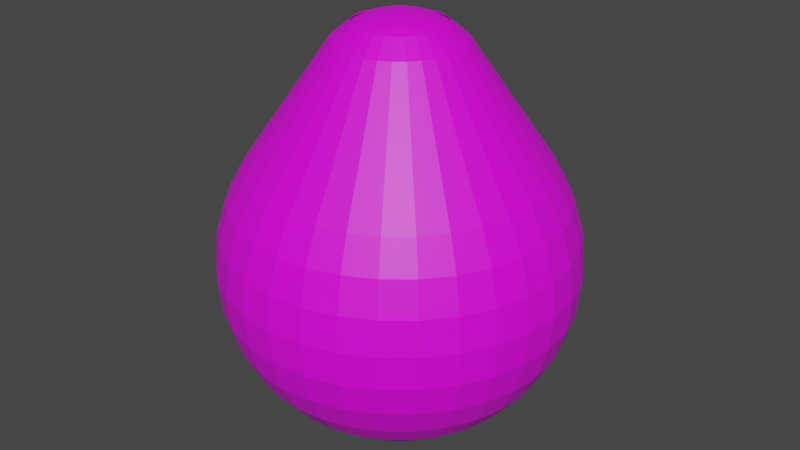 # Source: balloon.blend  (saved by Blender 2.80.75; exported with 4.5.12 LTS)
import bpy
from mathutils import Matrix  # noqa: F401  (used for matrix-valued properties, if any)

bpy.ops.wm.read_factory_settings(use_empty=True)
scene = bpy.context.scene
scene.name = 'Scene'

# ---- collections
col_collection = bpy.data.collections.new('Collection'); scene.collection.children.link(col_collection)

# ---- images (referenced by path relative to the original .blend; pixels are not part of the script)
import os
ASSET_DIR = os.environ.get("B2B_ASSET_DIR", "")  # directory of the original .blend (textures are referenced by path, not embedded)
HERE = os.path.dirname(os.path.abspath(__file__))  # packed textures are extracted next to this script under _unpacked/

def load_image(name, relpath, width, height, colorspace="sRGB"):
    """Load a texture the original file referenced (path relative to the .blend, or extracted next to this script)."""
    p = next((c for c in (os.path.join(HERE, relpath), os.path.join(ASSET_DIR, relpath)) if relpath and os.path.exists(c)), "")
    if p:
        img = bpy.data.images.load(p, check_existing=True)
        img.name = name
    else:  # same state as the original file: an image datablock whose file is absent (Cycles renders it pink)
        img = bpy.data.images.new(name, width, height)
        img.source = "FILE"
        img.filepath = "//" + (relpath or name)
    img.colorspace_settings.name = colorspace
    return img
img_material_001_base_color = load_image('Material.001 Base Color', '', 1024, 1024, 'sRGB')

# ---- materials (node trees are filled in below, after node groups)
mat_material_001 = bpy.data.materials.new('Material.001')
mat_material_001.use_transparent_shadow = False

# ---- material node trees
mat_material_001.use_nodes = True; mat_material_001.node_tree.nodes.clear()
_N = mat_material_001.node_tree.nodes; _L = mat_material_001.node_tree.links
n0 = _N.new('ShaderNodeOutputMaterial'); n0.name = 'Material Output'; n0.location = (300, 300)
n1 = _N.new('ShaderNodeBsdfPrincipled'); n1.name = 'Principled BSDF'; n1.location = (10, 300)
n1.distribution = 'GGX'
n1.subsurface_method = 'BURLEY'
n1.inputs[3].default_value = 1.45
n1.inputs[27].default_value = (0.0, 0.0, 0.0, 1.0)
n1.inputs[28].default_value = 1.0
n2 = _N.new('ShaderNodeTexImage'); n2.name = 'Image Texture'; n2.location = (-280, 280)
n2.image = img_material_001_base_color
_L.new(n1.outputs[0], n0.inputs[0])
_L.new(n2.outputs[0], n1.inputs[0])
n0.is_active_output = True

# ---- world
world_world = bpy.data.worlds.new('World'); scene.world = world_world
world_world.use_nodes = True; world_world.node_tree.nodes.clear()
_N = world_world.node_tree.nodes; _L = world_world.node_tree.links
n0 = _N.new('ShaderNodeOutputWorld'); n0.name = 'World Output'; n0.location = (300, 300)
n1 = _N.new('ShaderNodeBackground'); n1.name = 'Background'; n1.location = (10, 300)
n1.inputs[0].default_value = (0.05088, 0.05088, 0.05088, 1.0)
_L.new(n1.outputs[0], n0.inputs[0])
n0.is_active_output = True
world_world.color = (0.05088, 0.05088, 0.05088)
world_world.use_sun_shadow = False
world_world.sun_shadow_jitter_overblur = 0.0

# ---- meshes
me_sphere = bpy.data.meshes.new('Sphere')
me_sphere.from_pydata([(5.741e-08, 0.09929, 1.376), (5.741e-08, 0.1948, 1.347), (5.741e-08, 0.2827, 1.3), (5.741e-08, 0.3599, 1.237), (0.0, 0.8315, 0.5556), (0.0, 0.9239, 0.3827), (0.0, 0.9808, 0.1951), (0.0, 1.0, 7.55e-08), (0.0, 0.9808, -0.1951), (0.0, 0.5556, -0.8315), (0.01937, 0.09738, 1.376), (0.038, 0.191, 1.347), (0.05516, 0.2773, 1.3), (0.07021, 0.3529, 1.237), (0.1622, 0.8155, 0.5556), (0.1802, 0.9061, 0.3827), (0.1913, 0.9619, 0.1951), (0.1951, 0.9808, 7.55e-08), (0.1913, 0.9619, -0.1951), (0.1802, 0.9061, -0.3827), (0.1622, 0.8155, -0.5556), (0.1379, 0.6935, -0.7071), (0.1084, 0.5449, -0.8315), (0.07466, 0.3753, -0.9239), (0.03806, 0.1913, -0.9808), (0.038, 0.09173, 1.376), (0.07453, 0.1799, 1.347), (0.1082, 0.2612, 1.3), (0.1377, 0.3325, 1.237), (0.3182, 0.7682, 0.5556), (0.3536, 0.8536, 0.3827), (0.3753, 0.9061, 0.1951), (0.3827, 0.9239, 7.55e-08), (0.3753, 0.9061, -0.1951), (0.3536, 0.8536, -0.3827), (0.3182, 0.7682, -0.5556), (0.2706, 0.6533, -0.7071), (0.2126, 0.5133, -0.8315), (0.1464, 0.3536, -0.9239), (0.07466, 0.1802, -0.9808), (0.05516, 0.08255, 1.376), (0.1082, 0.1619, 1.347), (0.1571, 0.2351, 1.3), (0.1999, 0.2992, 1.237), (0.4619, 0.6913, 0.5556), (0.5133, 0.7682, 0.3827), (0.5449, 0.8155, 0.1951), (0.5556, 0.8315, 7.55e-08), (0.5449, 0.8155, -0.1951), (0.5133, 0.7682, -0.3827), (0.4619, 0.6913, -0.5556), (0.3928, 0.5879, -0.7071), (0.3087, 0.4619, -0.8315), (0.2126, 0.3182, -0.9239), (0.1084, 0.1622, -0.9808), (0.07021, 0.07021, 1.376), (0.1377, 0.1377, 1.347), (0.1999, 0.1999, 1.3), (0.2545, 0.2545, 1.237), (0.5879, 0.5879, 0.5556), (0.6533, 0.6533, 0.3827), (0.6935, 0.6935, 0.1951), (0.7071, 0.7071, 7.55e-08), (0.6935, 0.6935, -0.1951), (0.6533, 0.6533, -0.3827), (0.5879, 0.5879, -0.5556), (0.5, 0.5, -0.7071), (0.3928, 0.3928, -0.8315), (0.2706, 0.2706, -0.9239), (0.1379, 0.1379, -0.9808), (0.08255, 0.05516, 1.376), (0.1619, 0.1082, 1.347), (0.2351, 0.1571, 1.3), (0.2992, 0.1999, 1.237), (0.6913, 0.4619, 0.5556), (0.7682, 0.5133, 0.3827), (0.8155, 0.5449, 0.1951), (0.8315, 0.5556, 7.55e-08), (0.8155, 0.5449, -0.1951), (0.7682, 0.5133, -0.3827), (0.6913, 0.4619, -0.5556), (0.5879, 0.3928, -0.7071), (0.4619, 0.3087, -0.8315), (0.3182, 0.2126, -0.9239), (0.1622, 0.1084, -0.9808), (0.09173, 0.03799, 1.376), (0.1799, 0.07453, 1.347), (0.2612, 0.1082, 1.3), (0.3325, 0.1377, 1.237), (0.7682, 0.3182, 0.5556), (0.8536, 0.3536, 0.3827), (0.9061, 0.3753, 0.1951), (0.9239, 0.3827, 7.55e-08), (0.9061, 0.3753, -0.1951), (0.8536, 0.3536, -0.3827), (0.7682, 0.3182, -0.5556), (0.6533, 0.2706, -0.7071), (0.5133, 0.2126, -0.8315), (0.3536, 0.1464, -0.9239), (0.1802, 0.07466, -0.9808), (0.09738, 0.01937, 1.376), (0.191, 0.03799, 1.347), (0.2773, 0.05516, 1.3), (0.3529, 0.07021, 1.237), (0.8155, 0.1622, 0.5556), (0.9061, 0.1802, 0.3827), (0.9619, 0.1913, 0.1951), (0.9808, 0.1951, 7.55e-08), (0.9619, 0.1913, -0.1951), (0.9061, 0.1802, -0.3827), (0.8155, 0.1622, -0.5556), (0.6935, 0.1379, -0.7071), (0.5449, 0.1084, -0.8315), (0.3753, 0.07466, -0.9239), (0.1913, 0.03806, -0.9808), (0.09929, -3.155e-07, 1.376), (0.1948, -3.117e-07, 1.347), (0.2827, -3.08e-07, 1.3), (0.3599, -3.117e-07, 1.237), (0.8315, -3.341e-07, 0.5556), (0.9239, -2.745e-07, 0.3827), (0.9808, -3.937e-07, 0.1951), (1.0, -3.788e-07, 7.55e-08), (0.9808, -3.937e-07, -0.1951), (0.9239, -2.298e-07, -0.3827), (0.8315, -3.341e-07, -0.5556), (0.7071, -3.192e-07, -0.7071), (0.5556, -3.415e-07, -0.8315), (0.3827, -3.043e-07, -0.9239), (0.1951, -3.08e-07, -0.9808), (0.09738, -0.01937, 1.376), (0.191, -0.038, 1.347), (0.2773, -0.05516, 1.3), (0.3529, -0.07021, 1.237), (0.8155, -0.1622, 0.5556), (0.9061, -0.1802, 0.3827), (0.9619, -0.1913, 0.1951), (0.9808, -0.1951, 7.55e-08), (0.9619, -0.1913, -0.1951), (0.9061, -0.1802, -0.3827), (0.8155, -0.1622, -0.5556), (0.6935, -0.138, -0.7071), (0.5449, -0.1084, -0.8315), (0.3753, -0.07466, -0.9239), (0.1913, -0.03806, -0.9808), (0.09173, -0.038, 1.376), (0.1799, -0.07453, 1.347), (0.2612, -0.1082, 1.3), (0.3325, -0.1377, 1.237), (0.7682, -0.3182, 0.5556), (0.8536, -0.3536, 0.3827), (0.9061, -0.3753, 0.1951), (0.9239, -0.3827, 7.55e-08), (0.9061, -0.3753, -0.1951), (0.8536, -0.3536, -0.3827), (0.7682, -0.3182, -0.5556), (0.6533, -0.2706, -0.7071), (0.5133, -0.2126, -0.8315), (0.3536, -0.1464, -0.9239), (0.1802, -0.07466, -0.9808), (0.08255, -0.05516, 1.376), (0.1619, -0.1082, 1.347), (0.2351, -0.1571, 1.3), (0.2992, -0.1999, 1.237), (0.6913, -0.4619, 0.5556), (0.7682, -0.5133, 0.3827), (0.8155, -0.5449, 0.1951), (0.8315, -0.5556, 7.55e-08), (0.8155, -0.5449, -0.1951), (0.7682, -0.5133, -0.3827), (0.6913, -0.4619, -0.5556), (0.5879, -0.3928, -0.7071), (0.4619, -0.3087, -0.8315), (0.3182, -0.2126, -0.9239), (0.1622, -0.1084, -0.9808), (0.07021, -0.07021, 1.376), (0.1377, -0.1377, 1.347), (0.1999, -0.1999, 1.3), (0.2545, -0.2545, 1.237), (0.5879, -0.5879, 0.5556), (0.6533, -0.6533, 0.3827), (0.6935, -0.6935, 0.1951), (0.7071, -0.7071, 7.55e-08), (0.6935, -0.6935, -0.1951), (0.6533, -0.6533, -0.3827), (0.5879, -0.5879, -0.5556), (0.5, -0.5, -0.7071), (0.3928, -0.3928, -0.8315), (0.2706, -0.2706, -0.9239), (0.1379, -0.138, -0.9808), (0.05516, -0.08255, 1.376), (0.1082, -0.1619, 1.347), (0.1571, -0.2351, 1.3), (0.1999, -0.2992, 1.237), (0.4619, -0.6913, 0.5556), (0.5133, -0.7682, 0.3827), (0.5449, -0.8155, 0.1951), (0.5556, -0.8315, 7.55e-08), (0.5449, -0.8155, -0.1951), (0.5133, -0.7682, -0.3827), (0.4619, -0.6913, -0.5556), (0.3928, -0.5879, -0.7071), (0.3087, -0.4619, -0.8315), (0.2126, -0.3182, -0.9239), (0.1084, -0.1622, -0.9808), (0.0, -3.258e-07, -1.0), (0.038, -0.09173, 1.376), (0.07453, -0.1799, 1.347), (0.1082, -0.2612, 1.3), (0.1377, -0.3325, 1.237), (0.3182, -0.7682, 0.5556), (0.3536, -0.8536, 0.3827), (0.3753, -0.9061, 0.1951), (0.3827, -0.9239, 7.55e-08), (0.3753, -0.9061, -0.1951), (0.3536, -0.8536, -0.3827), (0.3182, -0.7682, -0.5556), (0.2706, -0.6533, -0.7071), (0.2126, -0.5133, -0.8315), (0.1464, -0.3536, -0.9239), (0.07466, -0.1802, -0.9808), (0.01937, -0.09738, 1.376), (0.038, -0.191, 1.347), (0.05516, -0.2773, 1.3), (0.07021, -0.3529, 1.237), (0.1622, -0.8155, 0.5556), (0.1802, -0.9061, 0.3827), (0.1913, -0.9619, 0.1951), (0.1951, -0.9808, 7.55e-08), (0.1913, -0.9619, -0.1951), (0.1802, -0.9061, -0.3827), (0.1622, -0.8155, -0.5556), (0.1379, -0.6935, -0.7071), (0.1084, -0.5449, -0.8315), (0.07466, -0.3753, -0.9239), (0.03806, -0.1913, -0.9808), (5.374e-08, -0.09929, 1.376), (7.838e-08, -0.1948, 1.347), (7.08e-08, -0.2827, 1.3), (4.426e-08, -0.3599, 1.237), (-8.544e-08, -0.8315, 0.5556), (6.357e-08, -0.9239, 0.3827), (-8.544e-08, -0.9808, 0.1951), (-1.003e-07, -1.0, 7.55e-08), (-8.544e-08, -0.9808, -0.1951), (6.357e-08, -0.9239, -0.3827), (-8.544e-08, -0.8315, -0.5556), (-2.584e-08, -0.7071, -0.7071), (-1.094e-08, -0.5556, -0.8315), (3.964e-09, -0.3827, -0.9239), (3.964e-09, -0.1951, -0.9808), (-0.01937, -0.09738, 1.376), (-0.03799, -0.191, 1.347), (-0.05516, -0.2773, 1.3), (-0.07021, -0.3529, 1.237), (-0.1622, -0.8155, 0.5556), (-0.1802, -0.9061, 0.3827), (-0.1913, -0.9619, 0.1951), (-0.1951, -0.9808, 7.55e-08), (-0.1913, -0.9619, -0.1951), (-0.1802, -0.9061, -0.3827), (-0.1622, -0.8155, -0.5556), (-0.1379, -0.6935, -0.7071), (-0.1084, -0.5449, -0.8315), (-0.07466, -0.3753, -0.9239), (-0.03806, -0.1913, -0.9808), (-0.038, -0.09173, 1.376), (-0.07453, -0.1799, 1.347), (-0.1082, -0.2612, 1.3), (-0.1377, -0.3325, 1.237), (-0.3182, -0.7682, 0.5556), (-0.3536, -0.8536, 0.3827), (-0.3753, -0.9061, 0.1951), (-0.3827, -0.9239, 7.55e-08), (-0.3753, -0.9061, -0.1951), (-0.3536, -0.8536, -0.3827), (-0.3182, -0.7682, -0.5556), (-0.2706, -0.6533, -0.7071), (-0.2126, -0.5133, -0.8315), (-0.1464, -0.3536, -0.9239), (-0.07466, -0.1802, -0.9808), (-0.05516, -0.08255, 1.376), (-0.1082, -0.1619, 1.347), (-0.1571, -0.2351, 1.3), (-0.1999, -0.2992, 1.237), (-0.4619, -0.6913, 0.5556), (-0.5133, -0.7682, 0.3827), (-0.5449, -0.8155, 0.1951), (-0.5556, -0.8315, 7.55e-08), (-0.5449, -0.8155, -0.1951), (-0.5133, -0.7682, -0.3827), (-0.4619, -0.6913, -0.5556), (-0.3928, -0.5879, -0.7071), (-0.3087, -0.4619, -0.8315), (-0.2126, -0.3182, -0.9239), (-0.1084, -0.1622, -0.9808), (-6.393e-08, -4.337e-07, 1.386), (-0.07021, -0.07021, 1.376), (-0.1377, -0.1377, 1.347), (-0.1999, -0.1999, 1.3), (-0.2545, -0.2545, 1.237), (-0.5879, -0.5879, 0.5556), (-0.6533, -0.6533, 0.3827), (-0.6935, -0.6935, 0.1951), (-0.7071, -0.7071, 7.55e-08), (-0.6935, -0.6935, -0.1951), (-0.6533, -0.6533, -0.3827), (-0.5879, -0.5879, -0.5556), (-0.5, -0.5, -0.7071), (-0.3928, -0.3928, -0.8315), (-0.2706, -0.2706, -0.9239), (-0.1379, -0.1379, -0.9808), (-0.08255, -0.05516, 1.376), (-0.1619, -0.1082, 1.347), (-0.2351, -0.1571, 1.3), (-0.2992, -0.1999, 1.237), (-0.6913, -0.4619, 0.5556), (-0.7682, -0.5133, 0.3827), (-0.8155, -0.5449, 0.1951), (-0.8315, -0.5556, 7.55e-08), (-0.8155, -0.5449, -0.1951), (-0.7682, -0.5133, -0.3827), (-0.6913, -0.4619, -0.5556), (-0.5879, -0.3928, -0.7071), (-0.4619, -0.3087, -0.8315), (-0.3182, -0.2126, -0.9239), (-0.1622, -0.1084, -0.9808), (-0.09173, -0.038, 1.376), (-0.1799, -0.07453, 1.347), (-0.2612, -0.1082, 1.3), (-0.3325, -0.1377, 1.237), (-0.7682, -0.3182, 0.5556), (-0.8536, -0.3536, 0.3827), (-0.9061, -0.3753, 0.1951), (-0.9239, -0.3827, 7.55e-08), (-0.9061, -0.3753, -0.1951), (-0.8536, -0.3536, -0.3827), (-0.7682, -0.3182, -0.5556), (-0.6533, -0.2706, -0.7071), (-0.5133, -0.2126, -0.8315), (-0.3536, -0.1464, -0.9239), (-0.1802, -0.07466, -0.9808), (-0.09738, -0.01937, 1.376), (-0.191, -0.038, 1.347), (-0.2773, -0.05516, 1.3), (-0.3529, -0.07021, 1.237), (-0.8155, -0.1622, 0.5556), (-0.9061, -0.1802, 0.3827), (-0.9619, -0.1913, 0.1951), (-0.9808, -0.1951, 7.55e-08), (-0.9619, -0.1913, -0.1951), (-0.9061, -0.1802, -0.3827), (-0.8155, -0.1622, -0.5556), (-0.6935, -0.1379, -0.7071), (-0.5449, -0.1084, -0.8315), (-0.3753, -0.07466, -0.9239), (-0.1913, -0.03806, -0.9808), (-0.09929, -3.08e-07, 1.376), (-0.1948, -2.928e-07, 1.347), (-0.2827, -2.928e-07, 1.3), (-0.3599, -2.435e-07, 1.237), (-0.8315, -1.404e-07, 0.5556), (-0.9239, -3.192e-07, 0.3827), (-0.9808, -9.567e-08, 0.1951), (-1.0, -1.404e-07, 7.55e-08), (-0.9808, -9.567e-08, -0.1951), (-0.9239, -3.192e-07, -0.3827), (-0.8315, -1.404e-07, -0.5556), (-0.7071, -1.851e-07, -0.7071), (-0.5556, -2.596e-07, -0.8315), (-0.3827, -2.521e-07, -0.9239), (-0.1951, -3.155e-07, -0.9808), (-0.09738, 0.01937, 1.376), (-0.191, 0.03799, 1.347), (-0.2773, 0.05516, 1.3), (-0.3529, 0.07021, 1.237), (-0.8155, 0.1622, 0.5556), (-0.9061, 0.1802, 0.3827), (-0.9619, 0.1913, 0.1951), (-0.9808, 0.1951, 7.55e-08), (-0.9619, 0.1913, -0.1951), (-0.9061, 0.1802, -0.3827), (-0.8155, 0.1622, -0.5556), (-0.6935, 0.1379, -0.7071), (-0.5449, 0.1084, -0.8315), (-0.3753, 0.07466, -0.9239), (-0.1913, 0.03806, -0.9808), (-0.09173, 0.03799, 1.376), (-0.1799, 0.07453, 1.347), (-0.2612, 0.1082, 1.3), (-0.3325, 0.1377, 1.237), (-0.7682, 0.3182, 0.5556), (-0.8536, 0.3536, 0.3827), (-0.9061, 0.3753, 0.1951), (-0.9239, 0.3827, 7.55e-08), (-0.9061, 0.3753, -0.1951), (-0.8536, 0.3536, -0.3827), (-0.7682, 0.3182, -0.5556), (-0.6533, 0.2706, -0.7071), (-0.5133, 0.2126, -0.8315), (-0.3536, 0.1464, -0.9239), (-0.1802, 0.07466, -0.9808), (-0.08255, 0.05516, 1.376), (-0.1619, 0.1082, 1.347), (-0.2351, 0.1571, 1.3), (-0.2992, 0.1999, 1.237), (-0.6913, 0.4619, 0.5556), (-0.7682, 0.5133, 0.3827), (-0.8155, 0.5449, 0.1951), (-0.8315, 0.5556, 7.55e-08), (-0.8155, 0.5449, -0.1951), (-0.7682, 0.5133, -0.3827), (-0.6913, 0.4619, -0.5556), (-0.5879, 0.3928, -0.7071), (-0.4619, 0.3087, -0.8315), (-0.3182, 0.2126, -0.9239), (-0.1622, 0.1084, -0.9808), (-0.07021, 0.07021, 1.376), (-0.1377, 0.1377, 1.347), (-0.1999, 0.1999, 1.3), (-0.2545, 0.2545, 1.237), (-0.5879, 0.5879, 0.5556), (-0.6533, 0.6533, 0.3827), (-0.6935, 0.6935, 0.1951), (-0.7071, 0.7071, 7.55e-08), (-0.6935, 0.6935, -0.1951), (-0.6533, 0.6533, -0.3827), (-0.5879, 0.5879, -0.5556), (-0.5, 0.5, -0.7071), (-0.3928, 0.3928, -0.8315), (-0.2706, 0.2706, -0.9239), (-0.1379, 0.1379, -0.9808), (-0.05516, 0.08255, 1.376), (-0.1082, 0.1619, 1.347), (-0.1571, 0.2351, 1.3), (-0.1999, 0.2992, 1.237), (-0.4619, 0.6913, 0.5556), (-0.5133, 0.7682, 0.3827), (-0.5449, 0.8155, 0.1951), (-0.5556, 0.8315, 7.55e-08), (-0.5449, 0.8155, -0.1951), (-0.5133, 0.7682, -0.3827), (-0.4619, 0.6913, -0.5556), (-0.3928, 0.5879, -0.7071), (-0.3087, 0.4619, -0.8315), (-0.2126, 0.3182, -0.9239), (-0.1084, 0.1622, -0.9808), (-0.03799, 0.09173, 1.376), (-0.07453, 0.1799, 1.347), (-0.1082, 0.2612, 1.3), (-0.1377, 0.3325, 1.237), (-0.3182, 0.7682, 0.5556), (-0.3536, 0.8536, 0.3827), (-0.3753, 0.9061, 0.1951), (-0.3827, 0.9239, 7.55e-08), (-0.3753, 0.9061, -0.1951), (-0.3536, 0.8536, -0.3827), (-0.3182, 0.7682, -0.5556), (-0.2706, 0.6533, -0.7071), (-0.2126, 0.5133, -0.8315), (-0.1464, 0.3536, -0.9239), (-0.07466, 0.1802, -0.9808), (-0.01937, 0.09738, 1.376), (-0.03799, 0.191, 1.347), (-0.05516, 0.2773, 1.3), (-0.07021, 0.3529, 1.237), (-0.1622, 0.8155, 0.5556), (-0.1802, 0.9061, 0.3827), (-0.1913, 0.9619, 0.1951), (-0.1951, 0.9808, 7.55e-08), (-0.1913, 0.9619, -0.1951), (-0.1802, 0.9061, -0.3827), (-0.1622, 0.8155, -0.5556), (-0.1379, 0.6935, -0.7071), (-0.1084, 0.5449, -0.8315), (-0.07466, 0.3753, -0.9239), (-0.03806, 0.1913, -0.9808), (6.357e-08, 0.9239, -0.3827), (2.722e-07, 0.8315, -0.5556), (1.53e-07, 0.7071, -0.7071), (7.847e-08, 0.3827, -0.9239), (1.514e-08, 0.1951, -0.9808), (0.04933, 0.248, 1.326), (2.012e-07, 0.2529, 1.326), (0.09677, 0.2336, 1.326), (0.1405, 0.2103, 1.326), (0.1788, 0.1788, 1.326), (0.2103, 0.1405, 1.326), (0.2336, 0.09677, 1.326), (0.248, 0.04933, 1.326), (0.2529, -2.889e-07, 1.326), (0.248, -0.04934, 1.326), (0.2336, -0.09677, 1.326), (0.2103, -0.1405, 1.326), (0.1788, -0.1788, 1.326), (0.1405, -0.2103, 1.326), (0.09677, -0.2336, 1.326), (0.04933, -0.248, 1.326), (6.606e-08, -0.2529, 1.326), (-0.04933, -0.248, 1.326), (-0.09677, -0.2336, 1.326), (-0.1405, -0.2103, 1.326), (-0.1788, -0.1788, 1.326), (-0.2103, -0.1405, 1.326), (-0.2336, -0.09677, 1.326), (-0.248, -0.04934, 1.326), (-0.2529, -2.668e-07, 1.326), (-0.248, 0.04933, 1.326), (-0.2336, 0.09677, 1.326), (-0.2103, 0.1405, 1.326), (-0.1788, 0.1788, 1.326), (-0.1405, 0.2103, 1.326), (-0.09677, 0.2336, 1.326), (-0.04933, 0.248, 1.326), (-0.9619, 0.1913, 0.1951), (-0.9808, 0.1951, 7.55e-08), (-0.9061, 0.3753, 0.1951), (-0.9239, 0.3827, 7.55e-08), (-0.9619, 0.1913, 0.1951), (-0.9808, 0.1951, 7.55e-08), (-0.9061, 0.3753, 0.1951), (-0.9239, 0.3827, 7.55e-08)], [], [(480, 9, 22, 23), (6, 5, 15, 16), (481, 480, 23, 24), (7, 6, 16, 17), (0, 296, 10), (205, 481, 24), (8, 7, 17, 18), (1, 0, 10, 11), (477, 8, 18, 19), (2, 1, 11, 12), (478, 477, 19, 20), (483, 2, 12, 482), (479, 478, 20, 21), (4, 3, 13, 14), (9, 479, 21, 22), (5, 4, 14, 15), (22, 21, 36, 37), (15, 14, 29, 30), (23, 22, 37, 38), (16, 15, 30, 31), (24, 23, 38, 39), (17, 16, 31, 32), (10, 296, 25), (205, 24, 39), (18, 17, 32, 33), (11, 10, 25, 26), (19, 18, 33, 34), (12, 11, 26, 27), (20, 19, 34, 35), (482, 12, 27, 484), (21, 20, 35, 36), (14, 13, 28, 29), (26, 25, 40, 41), (34, 33, 48, 49), (27, 26, 41, 42), (35, 34, 49, 50), (484, 27, 42, 485), (36, 35, 50, 51), (29, 28, 43, 44), (37, 36, 51, 52), (30, 29, 44, 45), (38, 37, 52, 53), (31, 30, 45, 46), (39, 38, 53, 54), (32, 31, 46, 47), (25, 296, 40), (205, 39, 54), (33, 32, 47, 48), (45, 44, 59, 60), (53, 52, 67, 68), (46, 45, 60, 61), (54, 53, 68, 69), (47, 46, 61, 62), (40, 296, 55), (205, 54, 69), (48, 47, 62, 63), (41, 40, 55, 56), (49, 48, 63, 64), (42, 41, 56, 57), (50, 49, 64, 65), (485, 42, 57, 486), (51, 50, 65, 66), (44, 43, 58, 59), (52, 51, 66, 67), (64, 63, 78, 79), (57, 56, 71, 72), (65, 64, 79, 80), (486, 57, 72, 487), (66, 65, 80, 81), (59, 58, 73, 74), (67, 66, 81, 82), (60, 59, 74, 75), (68, 67, 82, 83), (61, 60, 75, 76), (69, 68, 83, 84), (62, 61, 76, 77), (55, 296, 70), (205, 69, 84), (63, 62, 77, 78), (56, 55, 70, 71), (83, 82, 97, 98), (76, 75, 90, 91), (84, 83, 98, 99), (77, 76, 91, 92), (70, 296, 85), (205, 84, 99), (78, 77, 92, 93), (71, 70, 85, 86), (79, 78, 93, 94), (72, 71, 86, 87), (80, 79, 94, 95), (487, 72, 87, 488), (81, 80, 95, 96), (74, 73, 88, 89), (82, 81, 96, 97), (75, 74, 89, 90), (87, 86, 101, 102), (95, 94, 109, 110), (488, 87, 102, 489), (96, 95, 110, 111), (89, 88, 103, 104), (97, 96, 111, 112), (90, 89, 104, 105), (98, 97, 112, 113), (91, 90, 105, 106), (99, 98, 113, 114), (92, 91, 106, 107), (85, 296, 100), (205, 99, 114), (93, 92, 107, 108), (86, 85, 100, 101), (94, 93, 108, 109), (106, 105, 120, 121), (114, 113, 128, 129), (107, 106, 121, 122), (100, 296, 115), (205, 114, 129), (108, 107, 122, 123), (101, 100, 115, 116), (109, 108, 123, 124), (102, 101, 116, 117), (110, 109, 124, 125), (489, 102, 117, 490), (111, 110, 125, 126), (104, 103, 118, 119), (112, 111, 126, 127), (105, 104, 119, 120), (113, 112, 127, 128), (125, 124, 139, 140), (490, 117, 132, 491), (126, 125, 140, 141), (119, 118, 133, 134), (127, 126, 141, 142), (120, 119, 134, 135), (128, 127, 142, 143), (121, 120, 135, 136), (129, 128, 143, 144), (122, 121, 136, 137), (115, 296, 130), (205, 129, 144), (123, 122, 137, 138), (116, 115, 130, 131), (124, 123, 138, 139), (117, 116, 131, 132), (144, 143, 158, 159), (137, 136, 151, 152), (130, 296, 145), (205, 144, 159), (138, 137, 152, 153), (131, 130, 145, 146), (139, 138, 153, 154), (132, 131, 146, 147), (140, 139, 154, 155), (491, 132, 147, 492), (141, 140, 155, 156), (134, 133, 148, 149), (142, 141, 156, 157), (135, 134, 149, 150), (143, 142, 157, 158), (136, 135, 150, 151), (156, 155, 170, 171), (149, 148, 163, 164), (157, 156, 171, 172), (150, 149, 164, 165), (158, 157, 172, 173), (151, 150, 165, 166), (159, 158, 173, 174), (152, 151, 166, 167), (145, 296, 160), (205, 159, 174), (153, 152, 167, 168), (146, 145, 160, 161), (154, 153, 168, 169), (147, 146, 161, 162), (155, 154, 169, 170), (492, 147, 162, 493), (160, 296, 175), (205, 174, 189), (168, 167, 182, 183), (161, 160, 175, 176), (169, 168, 183, 184), (162, 161, 176, 177), (170, 169, 184, 185), (493, 162, 177, 494), (171, 170, 185, 186), (164, 163, 178, 179), (172, 171, 186, 187), (165, 164, 179, 180), (173, 172, 187, 188), (166, 165, 180, 181), (174, 173, 188, 189), (167, 166, 181, 182), (179, 178, 193, 194), (187, 186, 201, 202), (180, 179, 194, 195), (188, 187, 202, 203), (181, 180, 195, 196), (189, 188, 203, 204), (182, 181, 196, 197), (175, 296, 190), (205, 189, 204), (183, 182, 197, 198), (176, 175, 190, 191), (184, 183, 198, 199), (177, 176, 191, 192), (185, 184, 199, 200), (494, 177, 192, 495), (186, 185, 200, 201), (198, 197, 213, 214), (191, 190, 206, 207), (199, 198, 214, 215), (192, 191, 207, 208), (200, 199, 215, 216), (495, 192, 208, 496), (201, 200, 216, 217), (194, 193, 209, 210), (202, 201, 217, 218), (195, 194, 210, 211), (203, 202, 218, 219), (196, 195, 211, 212), (204, 203, 219, 220), (197, 196, 212, 213), (190, 296, 206), (205, 204, 220), (218, 217, 232, 233), (211, 210, 225, 226), (219, 218, 233, 234), (212, 211, 226, 227), (220, 219, 234, 235), (213, 212, 227, 228), (206, 296, 221), (205, 220, 235), (214, 213, 228, 229), (207, 206, 221, 222), (215, 214, 229, 230), (208, 207, 222, 223), (216, 215, 230, 231), (496, 208, 223, 497), (217, 216, 231, 232), (210, 209, 224, 225), (222, 221, 236, 237), (230, 229, 244, 245), (223, 222, 237, 238), (231, 230, 245, 246), (497, 223, 238, 498), (232, 231, 246, 247), (225, 224, 239, 240), (233, 232, 247, 248), (226, 225, 240, 241), (234, 233, 248, 249), (227, 226, 241, 242), (235, 234, 249, 250), (228, 227, 242, 243), (221, 296, 236), (205, 235, 250), (229, 228, 243, 244), (241, 240, 255, 256), (249, 248, 263, 264), (242, 241, 256, 257), (250, 249, 264, 265), (243, 242, 257, 258), (236, 296, 251), (205, 250, 265), (244, 243, 258, 259), (237, 236, 251, 252), (245, 244, 259, 260), (238, 237, 252, 253), (246, 245, 260, 261), (498, 238, 253, 499), (247, 246, 261, 262), (240, 239, 254, 255), (248, 247, 262, 263), (260, 259, 274, 275), (253, 252, 267, 268), (261, 260, 275, 276), (499, 253, 268, 500), (262, 261, 276, 277), (255, 254, 269, 270), (263, 262, 277, 278), (256, 255, 270, 271), (264, 263, 278, 279), (257, 256, 271, 272), (265, 264, 279, 280), (258, 257, 272, 273), (251, 296, 266), (205, 265, 280), (259, 258, 273, 274), (252, 251, 266, 267), (279, 278, 293, 294), (272, 271, 286, 287), (280, 279, 294, 295), (273, 272, 287, 288), (266, 296, 281), (205, 280, 295), (274, 273, 288, 289), (267, 266, 281, 282), (275, 274, 289, 290), (268, 267, 282, 283), (276, 275, 290, 291), (500, 268, 283, 501), (277, 276, 291, 292), (270, 269, 284, 285), (278, 277, 292, 293), (271, 270, 285, 286), (291, 290, 306, 307), (501, 283, 299, 502), (292, 291, 307, 308), (285, 284, 300, 301), (293, 292, 308, 309), (286, 285, 301, 302), (294, 293, 309, 310), (287, 286, 302, 303), (295, 294, 310, 311), (288, 287, 303, 304), (281, 296, 297), (205, 295, 311), (289, 288, 304, 305), (282, 281, 297, 298), (290, 289, 305, 306), (283, 282, 298, 299), (311, 310, 325, 326), (304, 303, 318, 319), (297, 296, 312), (205, 311, 326), (305, 304, 319, 320), (298, 297, 312, 313), (306, 305, 320, 321), (299, 298, 313, 314), (307, 306, 321, 322), (502, 299, 314, 503), (308, 307, 322, 323), (301, 300, 315, 316), (309, 308, 323, 324), (302, 301, 316, 317), (310, 309, 324, 325), (303, 302, 317, 318), (503, 314, 329, 504), (323, 322, 337, 338), (316, 315, 330, 331), (324, 323, 338, 339), (317, 316, 331, 332), (325, 324, 339, 340), (318, 317, 332, 333), (326, 325, 340, 341), (319, 318, 333, 334), (312, 296, 327), (205, 326, 341), (320, 319, 334, 335), (313, 312, 327, 328), (321, 320, 335, 336), (314, 313, 328, 329), (322, 321, 336, 337), (334, 333, 348, 349), (327, 296, 342), (205, 341, 356), (335, 334, 349, 350), (328, 327, 342, 343), (336, 335, 350, 351), (329, 328, 343, 344), (337, 336, 351, 352), (504, 329, 344, 505), (338, 337, 352, 353), (331, 330, 345, 346), (339, 338, 353, 354), (332, 331, 346, 347), (340, 339, 354, 355), (333, 332, 347, 348), (341, 340, 355, 356), (353, 352, 367, 368), (346, 345, 360, 361), (354, 353, 368, 369), (347, 346, 361, 362), (355, 354, 369, 370), (348, 347, 362, 363), (356, 355, 370, 371), (349, 348, 363, 364), (342, 296, 357), (205, 356, 371), (350, 349, 364, 365), (343, 342, 357, 358), (351, 350, 365, 366), (344, 343, 358, 359), (352, 351, 366, 367), (505, 344, 359, 506), (357, 296, 372), (205, 371, 386), (365, 364, 515, 380), (358, 357, 372, 373), (366, 365, 380, 381), (359, 358, 373, 374), (367, 366, 381, 382), (506, 359, 374, 507), (368, 367, 382, 383), (361, 360, 375, 376), (369, 368, 383, 384), (362, 361, 376, 377), (370, 369, 384, 385), (363, 362, 377, 514), (371, 370, 385, 386), (364, 363, 514, 515), (376, 375, 390, 391), (384, 383, 398, 399), (377, 376, 391, 392), (385, 384, 399, 400), (514, 377, 392, 516), (386, 385, 400, 401), (379, 378, 393, 394), (372, 296, 387), (205, 386, 401), (380, 515, 517, 395), (373, 372, 387, 388), (381, 380, 395, 396), (374, 373, 388, 389), (382, 381, 396, 397), (507, 374, 389, 508), (383, 382, 397, 398), (395, 517, 409, 410), (388, 387, 402, 403), (396, 395, 410, 411), (389, 388, 403, 404), (397, 396, 411, 412), (508, 389, 404, 509), (398, 397, 412, 413), (391, 390, 405, 406), (399, 398, 413, 414), (392, 391, 406, 407), (400, 399, 414, 415), (516, 392, 407, 408), (401, 400, 415, 416), (517, 516, 408, 409), (387, 296, 402), (205, 401, 416), (414, 413, 428, 429), (407, 406, 421, 422), (415, 414, 429, 430), (408, 407, 422, 423), (416, 415, 430, 431), (409, 408, 423, 424), (402, 296, 417), (205, 416, 431), (410, 409, 424, 425), (403, 402, 417, 418), (411, 410, 425, 426), (404, 403, 418, 419), (412, 411, 426, 427), (509, 404, 419, 510), (413, 412, 427, 428), (406, 405, 420, 421), (426, 425, 440, 441), (419, 418, 433, 434), (427, 426, 441, 442), (510, 419, 434, 511), (428, 427, 442, 443), (421, 420, 435, 436), (429, 428, 443, 444), (422, 421, 436, 437), (430, 429, 444, 445), (423, 422, 437, 438), (431, 430, 445, 446), (424, 423, 438, 439), (417, 296, 432), (205, 431, 446), (425, 424, 439, 440), (418, 417, 432, 433), (445, 444, 459, 460), (438, 437, 452, 453), (446, 445, 460, 461), (439, 438, 453, 454), (432, 296, 447), (205, 446, 461), (440, 439, 454, 455), (433, 432, 447, 448), (441, 440, 455, 456), (434, 433, 448, 449), (442, 441, 456, 457), (511, 434, 449, 512), (443, 442, 457, 458), (436, 435, 450, 451), (444, 443, 458, 459), (437, 436, 451, 452), (449, 448, 463, 464), (457, 456, 471, 472), (512, 449, 464, 513), (458, 457, 472, 473), (451, 450, 465, 466), (459, 458, 473, 474), (452, 451, 466, 467), (460, 459, 474, 475), (453, 452, 467, 468), (461, 460, 475, 476), (454, 453, 468, 469), (447, 296, 462), (205, 461, 476), (455, 454, 469, 470), (448, 447, 462, 463), (456, 455, 470, 471), (468, 467, 5, 6), (476, 475, 480, 481), (469, 468, 6, 7), (462, 296, 0), (205, 476, 481), (470, 469, 7, 8), (463, 462, 0, 1), (471, 470, 8, 477), (464, 463, 1, 2), (472, 471, 477, 478), (513, 464, 2, 483), (473, 472, 478, 479), (466, 465, 3, 4), (474, 473, 479, 9), (467, 466, 4, 5), (475, 474, 9, 480), (483, 482, 13, 3), (482, 484, 28, 13), (484, 485, 43, 28), (485, 486, 58, 43), (486, 487, 73, 58), (487, 488, 88, 73), (488, 489, 103, 88), (489, 490, 118, 103), (490, 491, 133, 118), (491, 492, 148, 133), (492, 493, 163, 148), (493, 494, 178, 163), (494, 495, 193, 178), (495, 496, 209, 193), (496, 497, 224, 209), (497, 498, 239, 224), (498, 499, 254, 239), (499, 500, 269, 254), (500, 501, 284, 269), (501, 502, 300, 284), (502, 503, 315, 300), (503, 504, 330, 315), (504, 505, 345, 330), (505, 506, 360, 345), (506, 507, 375, 360), (507, 508, 390, 375), (508, 509, 405, 390), (509, 510, 420, 405), (510, 511, 435, 420), (511, 512, 450, 435), (512, 513, 465, 450), (513, 483, 3, 465), (518, 519, 515, 514), (521, 520, 516, 517), (520, 518, 514, 516), (519, 521, 517, 515), (378, 379, 519, 518), (394, 393, 520, 521), (393, 378, 518, 520), (379, 394, 521, 519)])
_uv = me_sphere.uv_layers.new(name='UVMap')
_uv.uv.foreach_set('vector', [0.9461, 0.1238, 0.951, 0.1745, 0.9304, 0.1738, 0.9318, 0.1233, 0.4422, 0.8085, 0.4592, 0.7649, 0.4958, 0.7835, 0.481, 0.8282, 0.9366, 0.07536, 0.9461, 0.1238, 0.9318, 0.1233, 0.9294, 0.07513, 0.4273, 0.8484, 0.4422, 0.8085, 0.481, 0.8282, 0.4669, 0.8686, 0.719, 0.9292, 0.7019, 0.9266, 0.719, 0.9241, 0.9231, 0.03098, 0.9366, 0.07536, 0.9294, 0.07513, 0.4152, 0.8833, 0.4273, 0.8484, 0.4669, 0.8686, 0.454, 0.903, 0.7399, 0.9188, 0.7576, 0.9213, 0.7576, 0.9264, 0.7399, 0.9288, 0.938, 0.3201, 0.9249, 0.3604, 0.8884, 0.3592, 0.9036, 0.319, 0.7201, 0.9166, 0.7399, 0.9188, 0.7399, 0.9288, 0.7201, 0.931, 0.9469, 0.2745, 0.938, 0.3201, 0.9036, 0.319, 0.916, 0.2735, 0.7709, 0.9234, 0.7623, 0.9235, 0.7631, 0.9091, 0.7716, 0.9105, 0.9513, 0.2253, 0.9469, 0.2745, 0.916, 0.2735, 0.925, 0.2245, 0.4778, 0.7195, 0.5586, 0.5261, 0.5729, 0.5334, 0.5107, 0.7362, 0.951, 0.1745, 0.9513, 0.2253, 0.925, 0.2245, 0.9304, 0.1738, 0.4592, 0.7649, 0.4778, 0.7195, 0.5107, 0.7362, 0.4958, 0.7835, 0.9304, 0.1738, 0.925, 0.2245, 0.8976, 0.2179, 0.9088, 0.1686, 0.4958, 0.7835, 0.5107, 0.7362, 0.5447, 0.7481, 0.5335, 0.7967, 0.9318, 0.1233, 0.9304, 0.1738, 0.9088, 0.1686, 0.917, 0.1198, 0.481, 0.8282, 0.4958, 0.7835, 0.5335, 0.7967, 0.5211, 0.8422, 0.9294, 0.07513, 0.9318, 0.1233, 0.917, 0.1198, 0.9218, 0.0733, 0.4669, 0.8686, 0.481, 0.8282, 0.5211, 0.8422, 0.5077, 0.8828, 0.719, 0.9241, 0.7019, 0.9266, 0.7183, 0.9191, 0.9231, 0.03098, 0.9294, 0.07513, 0.9218, 0.0733, 0.454, 0.903, 0.4669, 0.8686, 0.5077, 0.8828, 0.4941, 0.917, 0.7399, 0.9288, 0.7576, 0.9264, 0.7581, 0.9313, 0.7409, 0.9386, 0.9036, 0.319, 0.8884, 0.3592, 0.8505, 0.35, 0.8679, 0.3104, 0.7201, 0.931, 0.7399, 0.9288, 0.7409, 0.9386, 0.7215, 0.9452, 0.916, 0.2735, 0.9036, 0.319, 0.8679, 0.3104, 0.8838, 0.2658, 0.7716, 0.9105, 0.7631, 0.9091, 0.7656, 0.8951, 0.7738, 0.898, 0.925, 0.2245, 0.916, 0.2735, 0.8838, 0.2658, 0.8976, 0.2179, 0.5107, 0.7362, 0.5729, 0.5334, 0.5876, 0.5385, 0.5447, 0.7481, 0.7409, 0.9386, 0.7581, 0.9313, 0.759, 0.936, 0.7428, 0.9478, 0.8679, 0.3104, 0.8505, 0.35, 0.8124, 0.3332, 0.832, 0.2946, 0.7215, 0.9452, 0.7409, 0.9386, 0.7428, 0.9478, 0.7243, 0.9586, 0.8838, 0.2658, 0.8679, 0.3104, 0.832, 0.2946, 0.8515, 0.2515, 0.7738, 0.898, 0.7656, 0.8951, 0.7696, 0.882, 0.7774, 0.8863, 0.8976, 0.2179, 0.8838, 0.2658, 0.8515, 0.2515, 0.8702, 0.2058, 0.5447, 0.7481, 0.5876, 0.5385, 0.6022, 0.5413, 0.5783, 0.7546, 0.9088, 0.1686, 0.8976, 0.2179, 0.8702, 0.2058, 0.8873, 0.1591, 0.5335, 0.7967, 0.5447, 0.7481, 0.5783, 0.7546, 0.5709, 0.8039, 0.917, 0.1198, 0.9088, 0.1686, 0.8873, 0.1591, 0.9022, 0.1132, 0.5211, 0.8422, 0.5335, 0.7967, 0.5709, 0.8039, 0.5608, 0.8498, 0.9218, 0.0733, 0.917, 0.1198, 0.9022, 0.1132, 0.9142, 0.06996, 0.5077, 0.8828, 0.5211, 0.8422, 0.5608, 0.8498, 0.5482, 0.8906, 0.7183, 0.9191, 0.7019, 0.9266, 0.7169, 0.9144, 0.9231, 0.03098, 0.9218, 0.0733, 0.9142, 0.06996, 0.8505, 0.35, 0.8323, 0.3832, 0.7934, 0.3661, 0.8124, 0.3332, 0.5709, 0.8039, 0.5783, 0.7546, 0.6104, 0.7554, 0.6066, 0.8049, 0.9022, 0.1132, 0.8873, 0.1591, 0.8665, 0.1456, 0.8878, 0.1039, 0.5608, 0.8498, 0.5709, 0.8039, 0.6066, 0.8049, 0.5986, 0.8509, 0.9142, 0.06996, 0.9022, 0.1132, 0.8878, 0.1039, 0.9069, 0.06524, 0.5482, 0.8906, 0.5608, 0.8498, 0.5986, 0.8509, 0.5868, 0.8916, 0.7169, 0.9144, 0.7019, 0.9266, 0.7149, 0.9102, 0.9231, 0.03098, 0.9142, 0.06996, 0.9069, 0.06524, 0.8124, 0.3332, 0.7934, 0.3661, 0.756, 0.3418, 0.7756, 0.3095, 0.7428, 0.9478, 0.759, 0.936, 0.7605, 0.9402, 0.7456, 0.956, 0.832, 0.2946, 0.8124, 0.3332, 0.7756, 0.3095, 0.7974, 0.2722, 0.7243, 0.9586, 0.7428, 0.9478, 0.7456, 0.956, 0.7284, 0.9706, 0.8515, 0.2515, 0.832, 0.2946, 0.7974, 0.2722, 0.8204, 0.2314, 0.7774, 0.8863, 0.7696, 0.882, 0.775, 0.8704, 0.7822, 0.876, 0.8702, 0.2058, 0.8515, 0.2515, 0.8204, 0.2314, 0.8437, 0.1886, 0.5783, 0.7546, 0.6022, 0.5413, 0.616, 0.5417, 0.6104, 0.7554, 0.8873, 0.1591, 0.8702, 0.2058, 0.8437, 0.1886, 0.8665, 0.1456, 0.7974, 0.2722, 0.7756, 0.3095, 0.7417, 0.2797, 0.7654, 0.2441, 0.7284, 0.9706, 0.7456, 0.956, 0.7492, 0.9631, 0.7336, 0.9808, 0.8204, 0.2314, 0.7974, 0.2722, 0.7654, 0.2441, 0.7916, 0.2061, 0.7822, 0.876, 0.775, 0.8704, 0.7816, 0.8607, 0.7881, 0.8673, 0.8437, 0.1886, 0.8204, 0.2314, 0.7916, 0.2061, 0.8192, 0.1671, 0.6104, 0.7554, 0.616, 0.5417, 0.6287, 0.5396, 0.6397, 0.7507, 0.8665, 0.1456, 0.8437, 0.1886, 0.8192, 0.1671, 0.8472, 0.1287, 0.6066, 0.8049, 0.6104, 0.7554, 0.6397, 0.7507, 0.6391, 0.7996, 0.8878, 0.1039, 0.8665, 0.1456, 0.8472, 0.1287, 0.8746, 0.09231, 0.6519, 0.3638, 0.6141, 0.3876, 0.6017, 0.3561, 0.6388, 0.3303, 0.9069, 0.06524, 0.8878, 0.1039, 0.8746, 0.09231, 0.9002, 0.0593, 0.6857, 0.3341, 0.6519, 0.3638, 0.6388, 0.3303, 0.6723, 0.3, 0.7149, 0.9102, 0.7019, 0.9266, 0.7124, 0.9066, 0.9231, 0.03098, 0.9069, 0.06524, 0.9002, 0.0593, 0.7756, 0.3095, 0.756, 0.3418, 0.7213, 0.3114, 0.7417, 0.2797, 0.7456, 0.956, 0.7605, 0.9402, 0.7623, 0.9438, 0.7492, 0.9631, 0.8746, 0.09231, 0.8472, 0.1287, 0.8303, 0.109, 0.8629, 0.07875, 0.6388, 0.3303, 0.6017, 0.3561, 0.5848, 0.3215, 0.6209, 0.2936, 0.9002, 0.0593, 0.8746, 0.09231, 0.8629, 0.07875, 0.8942, 0.05239, 0.6723, 0.3, 0.6388, 0.3303, 0.6209, 0.2936, 0.654, 0.2626, 0.7124, 0.9066, 0.7019, 0.9266, 0.7094, 0.9038, 0.9231, 0.03098, 0.9002, 0.0593, 0.8942, 0.05239, 0.7417, 0.2797, 0.7213, 0.3114, 0.6909, 0.276, 0.7118, 0.2449, 0.7201, 0.8874, 0.7124, 0.9066, 0.7094, 0.9038, 0.7142, 0.8819, 0.7654, 0.2441, 0.7417, 0.2797, 0.7118, 0.2449, 0.7372, 0.2114, 0.7336, 0.9808, 0.7492, 0.9631, 0.7534, 0.9686, 0.7397, 0.9888, 0.7916, 0.2061, 0.7654, 0.2441, 0.7372, 0.2114, 0.7662, 0.1766, 0.7881, 0.8673, 0.7816, 0.8607, 0.7891, 0.8533, 0.7949, 0.8606, 0.8192, 0.1671, 0.7916, 0.2061, 0.7662, 0.1766, 0.7976, 0.1421, 0.5624, 0.3763, 0.3936, 0.4469, 0.387, 0.4335, 0.5472, 0.3452, 0.8472, 0.1287, 0.8192, 0.1671, 0.7976, 0.1421, 0.8303, 0.109, 0.6017, 0.3561, 0.5624, 0.3763, 0.5472, 0.3452, 0.5848, 0.3215, 0.7397, 0.9888, 0.7534, 0.9686, 0.758, 0.9724, 0.7464, 0.9944, 0.7662, 0.1766, 0.7372, 0.2114, 0.714, 0.1753, 0.7453, 0.1442, 0.3159, 0.598, 0.3091, 0.6032, 0.3066, 0.5913, 0.3137, 0.5873, 0.7976, 0.1421, 0.7662, 0.1766, 0.7453, 0.1442, 0.7799, 0.1145, 0.5472, 0.3452, 0.387, 0.4335, 0.3789, 0.4193, 0.5285, 0.3125, 0.8303, 0.109, 0.7976, 0.1421, 0.7799, 0.1145, 0.8163, 0.08734, 0.5848, 0.3215, 0.5472, 0.3452, 0.5285, 0.3125, 0.564, 0.2851, 0.8629, 0.07875, 0.8303, 0.109, 0.8163, 0.08734, 0.8533, 0.0638, 0.6209, 0.2936, 0.5848, 0.3215, 0.564, 0.2851, 0.5988, 0.255, 0.8942, 0.05239, 0.8629, 0.07875, 0.8533, 0.0638, 0.8893, 0.04477, 0.654, 0.2626, 0.6209, 0.2936, 0.5988, 0.255, 0.6315, 0.2232, 0.7094, 0.9038, 0.7019, 0.9266, 0.706, 0.9019, 0.9231, 0.03098, 0.8942, 0.05239, 0.8893, 0.04477, 0.6829, 0.2297, 0.654, 0.2626, 0.6315, 0.2232, 0.6608, 0.1911, 0.7142, 0.8819, 0.7094, 0.9038, 0.706, 0.9019, 0.7077, 0.878, 0.7372, 0.2114, 0.7118, 0.2449, 0.6871, 0.2066, 0.714, 0.1753, 0.5988, 0.255, 0.564, 0.2851, 0.5401, 0.2484, 0.5735, 0.216, 0.8893, 0.04477, 0.8533, 0.0638, 0.8461, 0.04803, 0.8857, 0.03673, 0.6315, 0.2232, 0.5988, 0.255, 0.5735, 0.216, 0.6056, 0.1835, 0.706, 0.9019, 0.7019, 0.9266, 0.7025, 0.9009, 0.9231, 0.03098, 0.8893, 0.04477, 0.8857, 0.03673, 0.6608, 0.1911, 0.6315, 0.2232, 0.6056, 0.1835, 0.6355, 0.1521, 0.7077, 0.878, 0.706, 0.9019, 0.7025, 0.9009, 0.7008, 0.8761, 0.6857, 0.1598, 0.6608, 0.1911, 0.6355, 0.1521, 0.6618, 0.1231, 0.3033, 0.6226, 0.307, 0.6038, 0.3152, 0.6032, 0.3152, 0.6217, 0.7453, 0.1442, 0.714, 0.1753, 0.6966, 0.1372, 0.7296, 0.1099, 0.3137, 0.5873, 0.3066, 0.5913, 0.3048, 0.578, 0.312, 0.5755, 0.7799, 0.1145, 0.7453, 0.1442, 0.7296, 0.1099, 0.7665, 0.08532, 0.5285, 0.3125, 0.3789, 0.4193, 0.3696, 0.405, 0.507, 0.2795, 0.8163, 0.08734, 0.7799, 0.1145, 0.7665, 0.08532, 0.8059, 0.06444, 0.564, 0.2851, 0.5285, 0.3125, 0.507, 0.2795, 0.5401, 0.2484, 0.8533, 0.0638, 0.8163, 0.08734, 0.8059, 0.06444, 0.8461, 0.04803, 0.7296, 0.1099, 0.6966, 0.1372, 0.6857, 0.09858, 0.7198, 0.07515, 0.312, 0.5755, 0.3048, 0.578, 0.3036, 0.5639, 0.311, 0.5628, 0.7665, 0.08532, 0.7296, 0.1099, 0.7198, 0.07515, 0.7582, 0.05578, 0.507, 0.2795, 0.3696, 0.405, 0.3595, 0.3911, 0.4835, 0.2474, 0.8059, 0.06444, 0.7665, 0.08532, 0.7582, 0.05578, 0.7993, 0.04122, 0.5401, 0.2484, 0.507, 0.2795, 0.4835, 0.2474, 0.514, 0.2128, 0.8461, 0.04803, 0.8059, 0.06444, 0.7993, 0.04122, 0.8415, 0.03204, 0.5735, 0.216, 0.5401, 0.2484, 0.514, 0.2128, 0.5457, 0.1782, 0.8857, 0.03673, 0.8461, 0.04803, 0.8415, 0.03204, 0.8833, 0.02858, 0.6056, 0.1835, 0.5735, 0.216, 0.5457, 0.1782, 0.5774, 0.1449, 0.7025, 0.9009, 0.7019, 0.9266, 0.6989, 0.9009, 0.9231, 0.03098, 0.8857, 0.03673, 0.8833, 0.02858, 0.6355, 0.1521, 0.6056, 0.1835, 0.5774, 0.1449, 0.6077, 0.1143, 0.7008, 0.8761, 0.7025, 0.9009, 0.6989, 0.9009, 0.6937, 0.8761, 0.6618, 0.1231, 0.6355, 0.1521, 0.6077, 0.1143, 0.6357, 0.08745, 0.6968, 0.8533, 0.7008, 0.8761, 0.6937, 0.8761, 0.6866, 0.8533, 0.8833, 0.02858, 0.8415, 0.03204, 0.8399, 0.01645, 0.8825, 0.02063, 0.5774, 0.1449, 0.5457, 0.1782, 0.5168, 0.1429, 0.5479, 0.1089, 0.6989, 0.9009, 0.7019, 0.9266, 0.6954, 0.9019, 0.9231, 0.03098, 0.8833, 0.02858, 0.8825, 0.02063, 0.6077, 0.1143, 0.5774, 0.1449, 0.5479, 0.1089, 0.5788, 0.079, 0.6937, 0.8761, 0.6989, 0.9009, 0.6954, 0.9019, 0.6868, 0.878, 0.6357, 0.08745, 0.6077, 0.1143, 0.5788, 0.079, 0.6084, 0.05422, 0.6866, 0.8533, 0.6937, 0.8761, 0.6868, 0.878, 0.6765, 0.8561, 0.66, 0.06546, 0.6357, 0.08745, 0.6084, 0.05422, 0.6355, 0.03555, 0.311, 0.5628, 0.3036, 0.5639, 0.3033, 0.5494, 0.3107, 0.5499, 0.7582, 0.05578, 0.7198, 0.07515, 0.7162, 0.04127, 0.7551, 0.02697, 0.4835, 0.2474, 0.3595, 0.3911, 0.3488, 0.3782, 0.4589, 0.2175, 0.7993, 0.04122, 0.7582, 0.05578, 0.7551, 0.02697, 0.7969, 0.01859, 0.514, 0.2128, 0.4835, 0.2474, 0.4589, 0.2175, 0.4868, 0.1795, 0.8415, 0.03204, 0.7993, 0.04122, 0.7969, 0.01859, 0.8399, 0.01645, 0.5457, 0.1782, 0.514, 0.2128, 0.4868, 0.1795, 0.5168, 0.1429, 0.7551, 0.02697, 0.7162, 0.04127, 0.7189, 0.009559, 0.7574, 0.0, 0.4589, 0.2175, 0.3488, 0.3782, 0.3381, 0.3667, 0.4342, 0.1909, 0.8522, 0.451, 0.8926, 0.4618, 0.891, 0.4889, 0.851, 0.4723, 0.4868, 0.1795, 0.4589, 0.2175, 0.4342, 0.1909, 0.4593, 0.15, 0.8098, 0.4469, 0.8522, 0.451, 0.851, 0.4723, 0.8089, 0.4616, 0.5168, 0.1429, 0.4868, 0.1795, 0.4593, 0.15, 0.4877, 0.1115, 0.7667, 0.4497, 0.8098, 0.4469, 0.8089, 0.4616, 0.7663, 0.4572, 0.5479, 0.1089, 0.5168, 0.1429, 0.4877, 0.1115, 0.5182, 0.07698, 0.6954, 0.9019, 0.7019, 0.9266, 0.6921, 0.9038, 0.7248, 0.4593, 0.7667, 0.4497, 0.7663, 0.4572, 0.5788, 0.079, 0.5479, 0.1089, 0.5182, 0.07698, 0.5497, 0.04765, 0.6868, 0.878, 0.6954, 0.9019, 0.6921, 0.9038, 0.6803, 0.8819, 0.6084, 0.05422, 0.5788, 0.079, 0.5497, 0.04765, 0.581, 0.02469, 0.6765, 0.8561, 0.6868, 0.878, 0.6803, 0.8819, 0.667, 0.8616, 0.6355, 0.03555, 0.6084, 0.05422, 0.581, 0.02469, 0.6108, 0.008977, 0.3107, 0.5499, 0.3033, 0.5494, 0.3036, 0.5352, 0.311, 0.5372, 0.6921, 0.9038, 0.7019, 0.9266, 0.6891, 0.9066, 0.7248, 0.4593, 0.7663, 0.4572, 0.7644, 0.4648, 0.5497, 0.04765, 0.5182, 0.07698, 0.4895, 0.05025, 0.5215, 0.02144, 0.6803, 0.8819, 0.6921, 0.9038, 0.6891, 0.9066, 0.6744, 0.8874, 0.581, 0.02469, 0.5497, 0.04765, 0.5215, 0.02144, 0.5545, 0.0, 0.667, 0.8616, 0.6803, 0.8819, 0.6744, 0.8874, 0.6585, 0.8696, 0.9273, 0.5108, 0.9586, 0.5371, 0.9493, 0.5734, 0.9189, 0.5434, 0.311, 0.5372, 0.3036, 0.5352, 0.3048, 0.5218, 0.312, 0.5252, 0.891, 0.4889, 0.9273, 0.5108, 0.9189, 0.5434, 0.8839, 0.5167, 0.4342, 0.1909, 0.3381, 0.3667, 0.3278, 0.357, 0.4104, 0.1687, 0.851, 0.4723, 0.891, 0.4889, 0.8839, 0.5167, 0.8454, 0.4941, 0.4593, 0.15, 0.4342, 0.1909, 0.4104, 0.1687, 0.4328, 0.1253, 0.8089, 0.4616, 0.851, 0.4723, 0.8454, 0.4941, 0.8051, 0.4766, 0.4877, 0.1115, 0.4593, 0.15, 0.4328, 0.1253, 0.4595, 0.08532, 0.7663, 0.4572, 0.8089, 0.4616, 0.8051, 0.4766, 0.7644, 0.4648, 0.5182, 0.07698, 0.4877, 0.1115, 0.4595, 0.08532, 0.4895, 0.05025, 0.3033, 0.5911, 0.2908, 0.7781, 0.2769, 0.7739, 0.2712, 0.5815, 0.8454, 0.4941, 0.8839, 0.5167, 0.8714, 0.5441, 0.8357, 0.5157, 0.4328, 0.1253, 0.4104, 0.1687, 0.3883, 0.1516, 0.4083, 0.1064, 0.8051, 0.4766, 0.8454, 0.4941, 0.8357, 0.5157, 0.7983, 0.4915, 0.4595, 0.08532, 0.4328, 0.1253, 0.4083, 0.1064, 0.4335, 0.06524, 0.7644, 0.4648, 0.8051, 0.4766, 0.7983, 0.4915, 0.7609, 0.4724, 0.4895, 0.05025, 0.4595, 0.08532, 0.4335, 0.06524, 0.4629, 0.02978, 0.6891, 0.9066, 0.7019, 0.9266, 0.6865, 0.9102, 0.7248, 0.4593, 0.7644, 0.4648, 0.7609, 0.4724, 0.5215, 0.02144, 0.4895, 0.05025, 0.4629, 0.02978, 0.4955, 0.001366, 0.6744, 0.8874, 0.6891, 0.9066, 0.6865, 0.9102, 0.6694, 0.8944, 0.9493, 0.5734, 0.9737, 0.6053, 0.9565, 0.6434, 0.933, 0.6092, 0.6585, 0.8696, 0.6744, 0.8874, 0.6694, 0.8944, 0.6513, 0.8799, 0.9189, 0.5434, 0.9493, 0.5734, 0.933, 0.6092, 0.9043, 0.5757, 0.312, 0.5252, 0.3048, 0.5218, 0.3066, 0.5097, 0.3137, 0.5144, 0.8839, 0.5167, 0.9189, 0.5434, 0.9043, 0.5757, 0.8714, 0.5441, 0.9565, 0.6434, 0.9737, 0.6769, 0.9493, 0.7137, 0.9325, 0.6795, 0.6694, 0.8944, 0.6865, 0.9102, 0.6845, 0.9144, 0.6655, 0.9027, 0.933, 0.6092, 0.9565, 0.6434, 0.9325, 0.6795, 0.9104, 0.6433, 0.6513, 0.8799, 0.6694, 0.8944, 0.6655, 0.9027, 0.6456, 0.8919, 0.9043, 0.5757, 0.933, 0.6092, 0.9104, 0.6433, 0.884, 0.6064, 0.3137, 0.5144, 0.3066, 0.5097, 0.3091, 0.4994, 0.3159, 0.5052, 0.8714, 0.5441, 0.9043, 0.5757, 0.884, 0.6064, 0.8542, 0.5702, 0.2712, 0.5815, 0.2769, 0.7739, 0.2621, 0.7729, 0.2371, 0.5791, 0.8357, 0.5157, 0.8714, 0.5441, 0.8542, 0.5702, 0.8221, 0.5362, 0.268, 0.5388, 0.2712, 0.5815, 0.2371, 0.5791, 0.2301, 0.5361, 0.7983, 0.4915, 0.8357, 0.5157, 0.8221, 0.5362, 0.789, 0.5056, 0.2618, 0.5023, 0.268, 0.5388, 0.2301, 0.5361, 0.2216, 0.4994, 0.7609, 0.4724, 0.7983, 0.4915, 0.789, 0.5056, 0.7562, 0.4796, 0.4629, 0.02978, 0.4335, 0.06524, 0.4104, 0.05208, 0.4394, 0.01636, 0.6865, 0.9102, 0.7019, 0.9266, 0.6845, 0.9144, 0.7248, 0.4593, 0.7609, 0.4724, 0.7562, 0.4796, 0.8221, 0.5362, 0.8542, 0.5702, 0.8327, 0.5939, 0.8052, 0.5548, 0.2301, 0.5361, 0.2371, 0.5791, 0.2023, 0.584, 0.1914, 0.5415, 0.789, 0.5056, 0.8221, 0.5362, 0.8052, 0.5548, 0.7774, 0.5184, 0.2216, 0.4994, 0.2301, 0.5361, 0.1914, 0.5415, 0.1806, 0.5051, 0.7562, 0.4796, 0.789, 0.5056, 0.7774, 0.5184, 0.7502, 0.4861, 0.9493, 0.7137, 0.9602, 0.7445, 0.9304, 0.7774, 0.9189, 0.7472, 0.6845, 0.9144, 0.7019, 0.9266, 0.6832, 0.9191, 0.7248, 0.4593, 0.7562, 0.4796, 0.7502, 0.4861, 0.9325, 0.6795, 0.9493, 0.7137, 0.9189, 0.7472, 0.9027, 0.7124, 0.6655, 0.9027, 0.6845, 0.9144, 0.6832, 0.9191, 0.6628, 0.9119, 0.9104, 0.6433, 0.9325, 0.6795, 0.9027, 0.7124, 0.8824, 0.6742, 0.6456, 0.8919, 0.6655, 0.9027, 0.6628, 0.9119, 0.6417, 0.9052, 0.884, 0.6064, 0.9104, 0.6433, 0.8824, 0.6742, 0.8588, 0.6342, 0.8275, 0.9822, 0.8217, 0.9892, 0.8142, 0.983, 0.8207, 0.9766, 0.8542, 0.5702, 0.884, 0.6064, 0.8588, 0.6342, 0.8327, 0.5939, 0.2371, 0.5791, 0.2621, 0.7729, 0.2471, 0.775, 0.2023, 0.584, 0.6628, 0.9119, 0.6832, 0.9191, 0.6824, 0.9241, 0.6614, 0.9217, 0.8824, 0.6742, 0.9027, 0.7124, 0.8683, 0.7407, 0.85, 0.7009, 0.6417, 0.9052, 0.6628, 0.9119, 0.6614, 0.9217, 0.6397, 0.9194, 0.8588, 0.6342, 0.8824, 0.6742, 0.85, 0.7009, 0.8296, 0.6582, 0.8207, 0.9766, 0.8142, 0.983, 0.8076, 0.9744, 0.8148, 0.969, 0.8327, 0.5939, 0.8588, 0.6342, 0.8296, 0.6582, 0.8079, 0.6142, 0.2023, 0.584, 0.2471, 0.775, 0.2323, 0.7802, 0.1681, 0.5959, 0.8052, 0.5548, 0.8327, 0.5939, 0.8079, 0.6142, 0.7857, 0.5708, 0.1914, 0.5415, 0.2023, 0.584, 0.1681, 0.5959, 0.1535, 0.5548, 0.7774, 0.5184, 0.8052, 0.5548, 0.7857, 0.5708, 0.764, 0.5294, 0.1806, 0.5051, 0.1914, 0.5415, 0.1535, 0.5548, 0.1403, 0.5192, 0.7502, 0.4861, 0.7774, 0.5184, 0.764, 0.5294, 0.7434, 0.4918, 0.9189, 0.7472, 0.9304, 0.7774, 0.896, 0.8057, 0.8839, 0.776, 0.6832, 0.9191, 0.7019, 0.9266, 0.6824, 0.9241, 0.7248, 0.4593, 0.7502, 0.4861, 0.7434, 0.4918, 0.9027, 0.7124, 0.9189, 0.7472, 0.8839, 0.776, 0.8683, 0.7407, 0.1535, 0.5548, 0.1681, 0.5959, 0.1359, 0.6145, 0.1177, 0.5755, 0.764, 0.5294, 0.7857, 0.5708, 0.7644, 0.5836, 0.7492, 0.5382, 0.1403, 0.5192, 0.1535, 0.5548, 0.1177, 0.5755, 0.1023, 0.5411, 0.7434, 0.4918, 0.764, 0.5294, 0.7492, 0.5382, 0.7359, 0.4963, 0.8839, 0.776, 0.896, 0.8057, 0.8583, 0.8283, 0.8454, 0.7991, 0.6824, 0.9241, 0.7019, 0.9266, 0.6824, 0.9292, 0.7248, 0.4593, 0.7434, 0.4918, 0.7359, 0.4963, 0.8683, 0.7407, 0.8839, 0.776, 0.8454, 0.7991, 0.8306, 0.7633, 0.6614, 0.9217, 0.6824, 0.9241, 0.6824, 0.9292, 0.6614, 0.9316, 0.85, 0.7009, 0.8683, 0.7407, 0.8306, 0.7633, 0.8145, 0.7221, 0.6397, 0.9194, 0.6614, 0.9217, 0.6614, 0.9316, 0.6397, 0.9339, 0.8296, 0.6582, 0.85, 0.7009, 0.8145, 0.7221, 0.7976, 0.6773, 0.8148, 0.969, 0.8076, 0.9744, 0.8022, 0.9637, 0.81, 0.9594, 0.8079, 0.6142, 0.8296, 0.6582, 0.7976, 0.6773, 0.7807, 0.6305, 0.1681, 0.5959, 0.2323, 0.7802, 0.2183, 0.7882, 0.1359, 0.6145, 0.7857, 0.5708, 0.8079, 0.6142, 0.7807, 0.6305, 0.7644, 0.5836, 0.8145, 0.7221, 0.8306, 0.7633, 0.7911, 0.7793, 0.7772, 0.7373, 0.6397, 0.9339, 0.6614, 0.9316, 0.6628, 0.9414, 0.6417, 0.948, 0.7976, 0.6773, 0.8145, 0.7221, 0.7772, 0.7373, 0.7641, 0.691, 0.81, 0.9594, 0.8022, 0.9637, 0.7982, 0.9514, 0.8064, 0.9483, 0.7807, 0.6305, 0.7976, 0.6773, 0.7641, 0.691, 0.7522, 0.6421, 0.1359, 0.6145, 0.2183, 0.7882, 0.2058, 0.7988, 0.1069, 0.639, 0.7644, 0.5836, 0.7807, 0.6305, 0.7522, 0.6421, 0.742, 0.5927, 0.1177, 0.5755, 0.1359, 0.6145, 0.1069, 0.639, 0.08542, 0.6027, 0.7492, 0.5382, 0.7644, 0.5836, 0.742, 0.5927, 0.7338, 0.5445, 0.1023, 0.5411, 0.1177, 0.5755, 0.08542, 0.6027, 0.06801, 0.57, 0.7359, 0.4963, 0.7492, 0.5382, 0.7338, 0.5445, 0.728, 0.4995, 0.8454, 0.7991, 0.8583, 0.8283, 0.8187, 0.8443, 0.8051, 0.8155, 0.6824, 0.9292, 0.7019, 0.9266, 0.6832, 0.9341, 0.7248, 0.4593, 0.7359, 0.4963, 0.728, 0.4995, 0.8306, 0.7633, 0.8454, 0.7991, 0.8051, 0.8155, 0.7911, 0.7793, 0.6614, 0.9316, 0.6824, 0.9292, 0.6832, 0.9341, 0.6628, 0.9414, 0.7338, 0.5445, 0.742, 0.5927, 0.7193, 0.5977, 0.7182, 0.548, 0.06801, 0.57, 0.08542, 0.6027, 0.05795, 0.6354, 0.03885, 0.6048, 0.728, 0.4995, 0.7338, 0.5445, 0.7182, 0.548, 0.7201, 0.5012, 0.8051, 0.8155, 0.8187, 0.8443, 0.7788, 0.8533, 0.7644, 0.8246, 0.6832, 0.9341, 0.7019, 0.9266, 0.6845, 0.9388, 0.7248, 0.4593, 0.728, 0.4995, 0.7201, 0.5012, 0.7911, 0.7793, 0.8051, 0.8155, 0.7644, 0.8246, 0.7511, 0.7883, 0.6628, 0.9414, 0.6832, 0.9341, 0.6845, 0.9388, 0.6655, 0.9506, 0.7772, 0.7373, 0.7911, 0.7793, 0.7511, 0.7883, 0.7396, 0.7457, 0.6417, 0.948, 0.6628, 0.9414, 0.6655, 0.9506, 0.6456, 0.9614, 0.7641, 0.691, 0.7772, 0.7373, 0.7396, 0.7457, 0.7302, 0.6985, 0.8064, 0.9483, 0.7982, 0.9514, 0.7957, 0.9378, 0.8042, 0.9362, 0.7522, 0.6421, 0.7641, 0.691, 0.7302, 0.6985, 0.7234, 0.6486, 0.1069, 0.639, 0.2058, 0.7988, 0.1951, 0.8116, 0.08213, 0.6685, 0.742, 0.5927, 0.7522, 0.6421, 0.7234, 0.6486, 0.7193, 0.5977, 0.08542, 0.6027, 0.1069, 0.639, 0.08213, 0.6685, 0.05795, 0.6354, 0.7302, 0.6985, 0.7396, 0.7457, 0.7031, 0.7471, 0.6974, 0.6998, 0.8042, 0.9362, 0.7957, 0.9378, 0.7949, 0.9235, 0.8034, 0.9234, 0.7234, 0.6486, 0.7302, 0.6985, 0.6974, 0.6998, 0.6955, 0.6496, 0.08213, 0.6685, 0.1951, 0.8116, 0.1866, 0.826, 0.06266, 0.7018, 0.7193, 0.5977, 0.7234, 0.6486, 0.6955, 0.6496, 0.6974, 0.5986, 0.05795, 0.6354, 0.08213, 0.6685, 0.06266, 0.7018, 0.03632, 0.6724, 0.7182, 0.548, 0.7193, 0.5977, 0.6974, 0.5986, 0.7031, 0.5486, 0.03885, 0.6048, 0.05795, 0.6354, 0.03632, 0.6724, 0.01589, 0.6441, 0.7201, 0.5012, 0.7182, 0.548, 0.7031, 0.5486, 0.7124, 0.5015, 0.02556, 0.5777, 0.03885, 0.6048, 0.01589, 0.6441, 0.002142, 0.6178, 0.6845, 0.9388, 0.7019, 0.9266, 0.6865, 0.9431, 0.7248, 0.4593, 0.7201, 0.5012, 0.7124, 0.5015, 0.7511, 0.7883, 0.7644, 0.8246, 0.7248, 0.8261, 0.7124, 0.7897, 0.6655, 0.9506, 0.6845, 0.9388, 0.6865, 0.9431, 0.6694, 0.9588, 0.7396, 0.7457, 0.7511, 0.7883, 0.7124, 0.7897, 0.7031, 0.7471, 0.6456, 0.9614, 0.6655, 0.9506, 0.6694, 0.9588, 0.6513, 0.9734, 0.7124, 0.5015, 0.7031, 0.5486, 0.689, 0.5462, 0.7052, 0.5003, 0.01967, 0.1287, 0.0453, 0.09205, 0.07106, 0.09671, 0.04593, 0.1334, 0.6865, 0.9431, 0.7019, 0.9266, 0.6891, 0.9466, 0.7248, 0.4593, 0.7124, 0.5015, 0.7052, 0.5003, 0.7124, 0.7897, 0.7248, 0.8261, 0.6881, 0.8198, 0.6763, 0.7836, 0.6694, 0.9588, 0.6865, 0.9431, 0.6891, 0.9466, 0.6744, 0.9659, 0.7031, 0.7471, 0.7124, 0.7897, 0.6763, 0.7836, 0.6691, 0.7413, 0.6513, 0.9734, 0.6694, 0.9588, 0.6744, 0.9659, 0.6585, 0.9836, 0.6974, 0.6998, 0.7031, 0.7471, 0.6691, 0.7413, 0.6668, 0.6946, 0.8034, 0.9234, 0.7949, 0.9235, 0.7957, 0.9091, 0.8042, 0.9105, 0.6955, 0.6496, 0.6974, 0.6998, 0.6668, 0.6946, 0.6695, 0.6452, 0.06266, 0.7018, 0.1866, 0.826, 0.1808, 0.8415, 0.04919, 0.7376, 0.6974, 0.5986, 0.6955, 0.6496, 0.6695, 0.6452, 0.677, 0.5951, 0.03632, 0.6724, 0.06266, 0.7018, 0.04919, 0.7376, 0.02136, 0.7123, 0.7031, 0.5486, 0.6974, 0.5986, 0.677, 0.5951, 0.689, 0.5462, 0.01589, 0.6441, 0.03632, 0.6724, 0.02136, 0.7123, 0.0, 0.6864, 0.8042, 0.9105, 0.7957, 0.9091, 0.7982, 0.8951, 0.8064, 0.898, 0.6695, 0.6452, 0.6668, 0.6946, 0.6397, 0.6832, 0.6464, 0.6355, 0.04919, 0.7376, 0.1808, 0.8415, 0.1778, 0.8575, 0.04225, 0.7747, 0.677, 0.5951, 0.6695, 0.6452, 0.6464, 0.6355, 0.6588, 0.5875, 0.02136, 0.7123, 0.04919, 0.7376, 0.04225, 0.7747, 0.01364, 0.7535, 0.689, 0.5462, 0.677, 0.5951, 0.6588, 0.5875, 0.6765, 0.5409, 0.07106, 0.09671, 0.09964, 0.06747, 0.128, 0.07746, 0.1012, 0.1073, 0.7052, 0.5003, 0.689, 0.5462, 0.6765, 0.5409, 0.6988, 0.4976, 0.04593, 0.1334, 0.07106, 0.09671, 0.1012, 0.1073, 0.07661, 0.1442, 0.6891, 0.9466, 0.7019, 0.9266, 0.6921, 0.9495, 0.7248, 0.4593, 0.7052, 0.5003, 0.6988, 0.4976, 0.02521, 0.1762, 0.04593, 0.1334, 0.07661, 0.1442, 0.0553, 0.1868, 0.6744, 0.9659, 0.6891, 0.9466, 0.6921, 0.9495, 0.6803, 0.9714, 0.009705, 0.2234, 0.02521, 0.1762, 0.0553, 0.1868, 0.03805, 0.2334, 0.6585, 0.9836, 0.6744, 0.9659, 0.6803, 0.9714, 0.667, 0.9917, 0.0, 0.2732, 0.009705, 0.2234, 0.03805, 0.2334, 0.02551, 0.2822, 0.07661, 0.1442, 0.1012, 0.1073, 0.1344, 0.1235, 0.1105, 0.1607, 0.6921, 0.9495, 0.7019, 0.9266, 0.6954, 0.9514, 0.7248, 0.4593, 0.6988, 0.4976, 0.6935, 0.4936, 0.0553, 0.1868, 0.07661, 0.1442, 0.1105, 0.1607, 0.08856, 0.2029, 0.6803, 0.9714, 0.6921, 0.9495, 0.6954, 0.9514, 0.6868, 0.9752, 0.03805, 0.2334, 0.0553, 0.1868, 0.08856, 0.2029, 0.06938, 0.2486, 0.667, 0.9917, 0.6803, 0.9714, 0.6868, 0.9752, 0.6765, 0.9972, 0.02551, 0.2822, 0.03805, 0.2334, 0.06938, 0.2486, 0.0537, 0.2958, 0.8064, 0.898, 0.7982, 0.8951, 0.8022, 0.882, 0.81, 0.8863, 0.01817, 0.3313, 0.02551, 0.2822, 0.0537, 0.2958, 0.04214, 0.3429, 0.04225, 0.7747, 0.1778, 0.8575, 0.1777, 0.8735, 0.04208, 0.8115, 0.0163, 0.3789, 0.01817, 0.3313, 0.04214, 0.3429, 0.03514, 0.3881, 0.01364, 0.7535, 0.04225, 0.7747, 0.04208, 0.8115, 0.01346, 0.7944, 0.6765, 0.5409, 0.6588, 0.5875, 0.6437, 0.5761, 0.6661, 0.5331, 0.1012, 0.1073, 0.128, 0.07746, 0.1593, 0.09266, 0.1344, 0.1235, 0.6988, 0.4976, 0.6765, 0.5409, 0.6661, 0.5331, 0.6935, 0.4936, 0.04214, 0.3429, 0.0537, 0.2958, 0.08351, 0.3137, 0.06749, 0.3581, 0.04208, 0.8115, 0.1777, 0.8735, 0.1806, 0.8887, 0.04872, 0.8467, 0.03514, 0.3881, 0.04214, 0.3429, 0.06749, 0.3581, 0.05506, 0.4, 0.1593, 0.09266, 0.1843, 0.06951, 0.2141, 0.08736, 0.1924, 0.1125, 0.03297, 0.4295, 0.03514, 0.3881, 0.05506, 0.4, 0.04669, 0.4377, 0.1344, 0.1235, 0.1593, 0.09266, 0.1924, 0.1125, 0.1696, 0.1445, 0.6935, 0.4936, 0.6661, 0.5331, 0.6581, 0.5228, 0.6895, 0.4884, 0.1105, 0.1607, 0.1344, 0.1235, 0.1696, 0.1445, 0.1464, 0.1822, 0.6954, 0.9514, 0.7019, 0.9266, 0.6989, 0.9524, 0.7248, 0.4593, 0.6935, 0.4936, 0.6895, 0.4884, 0.08856, 0.2029, 0.1105, 0.1607, 0.1464, 0.1822, 0.1237, 0.224, 0.6868, 0.9752, 0.6954, 0.9514, 0.6989, 0.9524, 0.6937, 0.9772, 0.06938, 0.2486, 0.08856, 0.2029, 0.1237, 0.224, 0.1025, 0.2684, 0.6765, 0.9972, 0.6868, 0.9752, 0.6937, 0.9772, 0.6866, 1.0, 0.0537, 0.2958, 0.06938, 0.2486, 0.1025, 0.2684, 0.08351, 0.3137, 0.81, 0.8863, 0.8022, 0.882, 0.8076, 0.8704, 0.8148, 0.876, 0.6989, 0.9524, 0.7019, 0.9266, 0.7025, 0.9524, 0.7248, 0.4593, 0.6895, 0.4884, 0.6868, 0.4822, 0.1237, 0.224, 0.1464, 0.1822, 0.1828, 0.2078, 0.1594, 0.2492, 0.6937, 0.9772, 0.6989, 0.9524, 0.7025, 0.9524, 0.7008, 0.9772, 0.1025, 0.2684, 0.1237, 0.224, 0.1594, 0.2492, 0.1361, 0.2921, 0.6866, 1.0, 0.6937, 0.9772, 0.7008, 0.9772, 0.6968, 1.0, 0.08351, 0.3137, 0.1025, 0.2684, 0.1361, 0.2921, 0.1138, 0.335, 0.8148, 0.876, 0.8076, 0.8704, 0.8142, 0.8607, 0.8207, 0.8673, 0.06749, 0.3581, 0.08351, 0.3137, 0.1138, 0.335, 0.09322, 0.3763, 0.2141, 0.08736, 0.3009, 0.0, 0.314, 0.009236, 0.2443, 0.1087, 0.05506, 0.4, 0.06749, 0.3581, 0.09322, 0.3763, 0.07528, 0.4143, 0.1924, 0.1125, 0.2141, 0.08736, 0.2443, 0.1087, 0.2261, 0.1362, 0.04669, 0.4377, 0.05506, 0.4, 0.07528, 0.4143, 0.06061, 0.4475, 0.1696, 0.1445, 0.1924, 0.1125, 0.2261, 0.1362, 0.2053, 0.1697, 0.6895, 0.4884, 0.6581, 0.5228, 0.653, 0.5106, 0.6868, 0.4822, 0.1464, 0.1822, 0.1696, 0.1445, 0.2053, 0.1697, 0.1828, 0.2078, 0.2443, 0.1087, 0.314, 0.009236, 0.3268, 0.01962, 0.2739, 0.1327, 0.07528, 0.4143, 0.09322, 0.3763, 0.1184, 0.3967, 0.09503, 0.4303, 0.2261, 0.1362, 0.2443, 0.1087, 0.2739, 0.1327, 0.2589, 0.1629, 0.06061, 0.4475, 0.07528, 0.4143, 0.09503, 0.4303, 0.07422, 0.4585, 0.2053, 0.1697, 0.2261, 0.1362, 0.2589, 0.1629, 0.2401, 0.198, 0.6868, 0.4822, 0.653, 0.5106, 0.6507, 0.497, 0.6857, 0.4752, 0.7249, 0.4343, 0.6857, 0.4338, 0.6857, 0.3837, 0.7249, 0.3832, 0.7025, 0.9524, 0.7019, 0.9266, 0.706, 0.9514, 0.7248, 0.4593, 0.6868, 0.4822, 0.6857, 0.4752, 0.1594, 0.2492, 0.1828, 0.2078, 0.2183, 0.2367, 0.1943, 0.2775, 0.7008, 0.9772, 0.7025, 0.9524, 0.706, 0.9514, 0.7077, 0.9752, 0.1361, 0.2921, 0.1594, 0.2492, 0.1943, 0.2775, 0.169, 0.3188, 0.6968, 1.0, 0.7008, 0.9772, 0.7077, 0.9752, 0.7069, 0.9972, 0.1138, 0.335, 0.1361, 0.2921, 0.169, 0.3188, 0.1433, 0.359, 0.8207, 0.8673, 0.8142, 0.8607, 0.8217, 0.8533, 0.8275, 0.8606, 0.09322, 0.3763, 0.1138, 0.335, 0.1433, 0.359, 0.1184, 0.3967, 0.1943, 0.2775, 0.2183, 0.2367, 0.2516, 0.2677, 0.227, 0.3078, 0.7077, 0.9752, 0.706, 0.9514, 0.7094, 0.9495, 0.7142, 0.9714, 0.169, 0.3188, 0.1943, 0.2775, 0.227, 0.3078, 0.1998, 0.3474, 0.7464, 0.8533, 0.758, 0.8752, 0.7534, 0.879, 0.7397, 0.8588, 0.1433, 0.359, 0.169, 0.3188, 0.1998, 0.3474, 0.171, 0.3848, 0.7949, 0.9822, 0.7891, 0.9892, 0.7816, 0.983, 0.7881, 0.9766, 0.1184, 0.3967, 0.1433, 0.359, 0.171, 0.3848, 0.1419, 0.4186, 0.364, 0.5619, 0.5094, 0.4579, 0.5114, 0.47, 0.3687, 0.5899, 0.09503, 0.4303, 0.1184, 0.3967, 0.1419, 0.4186, 0.1135, 0.4475, 0.2589, 0.1629, 0.2739, 0.1327, 0.3016, 0.1585, 0.2897, 0.1915, 0.07422, 0.4585, 0.09503, 0.4303, 0.1135, 0.4475, 0.08698, 0.4704, 0.2401, 0.198, 0.2589, 0.1629, 0.2897, 0.1915, 0.2728, 0.2284, 0.6857, 0.4752, 0.6507, 0.497, 0.6516, 0.4823, 0.6861, 0.4678, 0.2183, 0.2367, 0.2401, 0.198, 0.2728, 0.2284, 0.2516, 0.2677, 0.706, 0.9514, 0.7019, 0.9266, 0.7094, 0.9495, 0.7248, 0.4593, 0.6857, 0.4752, 0.6861, 0.4678, 0.1135, 0.4475, 0.1419, 0.4186, 0.163, 0.4411, 0.1301, 0.4652, 0.3381, 0.621, 0.3687, 0.5899, 0.38, 0.6187, 0.3506, 0.653, 0.08698, 0.4704, 0.1135, 0.4475, 0.1301, 0.4652, 0.0984, 0.4826, 0.2728, 0.2284, 0.2897, 0.1915, 0.3173, 0.2209, 0.3021, 0.2596, 0.9594, 0.05453, 0.9908, 0.08295, 0.9867, 0.09598, 0.9573, 0.06118, 0.2516, 0.2677, 0.2728, 0.2284, 0.3021, 0.2596, 0.2815, 0.2995, 0.7094, 0.9495, 0.7019, 0.9266, 0.7124, 0.9466, 0.9231, 0.03098, 0.9594, 0.05453, 0.9573, 0.06118, 0.227, 0.3078, 0.2516, 0.2677, 0.2815, 0.2995, 0.2562, 0.3391, 0.7142, 0.9714, 0.7094, 0.9495, 0.7124, 0.9466, 0.7201, 0.9659, 0.1998, 0.3474, 0.227, 0.3078, 0.2562, 0.3391, 0.2273, 0.3768, 0.7397, 0.8588, 0.7534, 0.879, 0.7492, 0.8846, 0.7336, 0.8668, 0.171, 0.3848, 0.1998, 0.3474, 0.2273, 0.3768, 0.1959, 0.4113, 0.7881, 0.9766, 0.7816, 0.983, 0.775, 0.9744, 0.7822, 0.969, 0.1419, 0.4186, 0.171, 0.3848, 0.1959, 0.4113, 0.163, 0.4411, 0.3687, 0.5899, 0.5114, 0.47, 0.5163, 0.4825, 0.38, 0.6187, 0.2273, 0.3768, 0.2562, 0.3391, 0.281, 0.37, 0.2506, 0.406, 0.7336, 0.8668, 0.7492, 0.8846, 0.7456, 0.8916, 0.7284, 0.877, 0.1959, 0.4113, 0.2273, 0.3768, 0.2506, 0.406, 0.2168, 0.4375, 0.7822, 0.969, 0.775, 0.9744, 0.7696, 0.9637, 0.7774, 0.9594, 0.163, 0.4411, 0.1959, 0.4113, 0.2168, 0.4375, 0.1809, 0.4634, 0.38, 0.6187, 0.5163, 0.4825, 0.5238, 0.4948, 0.3973, 0.6471, 0.1301, 0.4652, 0.163, 0.4411, 0.1809, 0.4634, 0.1441, 0.4827, 0.3506, 0.653, 0.38, 0.6187, 0.3973, 0.6471, 0.3698, 0.6845, 0.0984, 0.4826, 0.1301, 0.4652, 0.1441, 0.4827, 0.108, 0.4947, 0.3268, 0.6896, 0.3506, 0.653, 0.3698, 0.6845, 0.3472, 0.7231, 0.9573, 0.06118, 0.9867, 0.09598, 0.9798, 0.107, 0.9538, 0.06677, 0.2815, 0.2995, 0.3021, 0.2596, 0.3268, 0.2906, 0.3067, 0.3311, 0.7124, 0.9466, 0.7019, 0.9266, 0.7149, 0.9431, 0.9231, 0.03098, 0.9573, 0.06118, 0.9538, 0.06677, 0.2562, 0.3391, 0.2815, 0.2995, 0.3067, 0.3311, 0.281, 0.37, 0.7492, 0.8846, 0.7623, 0.9038, 0.7605, 0.9074, 0.7456, 0.8916, 0.9798, 0.107, 1.0, 0.15, 0.9865, 0.1623, 0.9705, 0.1155, 0.3472, 0.7231, 0.3698, 0.6845, 0.395, 0.7145, 0.374, 0.7549, 0.9538, 0.06677, 0.9798, 0.107, 0.9705, 0.1155, 0.9491, 0.07111, 0.3305, 0.7614, 0.3472, 0.7231, 0.374, 0.7549, 0.3578, 0.7938, 0.7149, 0.9431, 0.7019, 0.9266, 0.7169, 0.9388, 0.9231, 0.03098, 0.9538, 0.06677, 0.9491, 0.07111, 0.281, 0.37, 0.3067, 0.3311, 0.3263, 0.3611, 0.3002, 0.3995, 0.7456, 0.8916, 0.7605, 0.9074, 0.759, 0.9116, 0.7428, 0.8999, 0.2506, 0.406, 0.281, 0.37, 0.3002, 0.3995, 0.2687, 0.4337, 0.7284, 0.877, 0.7456, 0.8916, 0.7428, 0.8999, 0.7243, 0.8891, 0.2168, 0.4375, 0.2506, 0.406, 0.2687, 0.4337, 0.2331, 0.4625, 0.7774, 0.9594, 0.7696, 0.9637, 0.7656, 0.9514, 0.7738, 0.9483, 0.1809, 0.4634, 0.2168, 0.4375, 0.2331, 0.4625, 0.1947, 0.4847, 0.3973, 0.6471, 0.5238, 0.4948, 0.5336, 0.5065, 0.42, 0.6741, 0.1441, 0.4827, 0.1809, 0.4634, 0.1947, 0.4847, 0.155, 0.4994, 0.3698, 0.6845, 0.3973, 0.6471, 0.42, 0.6741, 0.395, 0.7145, 0.7243, 0.8891, 0.7428, 0.8999, 0.7409, 0.9091, 0.7215, 0.9024, 0.2331, 0.4625, 0.2687, 0.4337, 0.281, 0.459, 0.2441, 0.4852, 0.7738, 0.9483, 0.7656, 0.9514, 0.7631, 0.9378, 0.7716, 0.9362, 0.9965, 0.2099, 1.0, 0.2564, 0.9752, 0.2688, 0.9754, 0.2204, 0.42, 0.6741, 0.5336, 0.5065, 0.5454, 0.517, 0.4471, 0.6985, 0.9865, 0.1623, 0.9965, 0.2099, 0.9754, 0.2204, 0.97, 0.1706, 0.395, 0.7145, 0.42, 0.6741, 0.4471, 0.6985, 0.4252, 0.7416, 0.9705, 0.1155, 0.9865, 0.1623, 0.97, 0.1706, 0.9591, 0.1211, 0.374, 0.7549, 0.395, 0.7145, 0.4252, 0.7416, 0.406, 0.7837, 0.9491, 0.07111, 0.9705, 0.1155, 0.9591, 0.1211, 0.9433, 0.07401, 0.3578, 0.7938, 0.374, 0.7549, 0.406, 0.7837, 0.3904, 0.8232, 0.7169, 0.9388, 0.7019, 0.9266, 0.7183, 0.9341, 0.9231, 0.03098, 0.9491, 0.07111, 0.9433, 0.07401, 0.347, 0.8297, 0.3578, 0.7938, 0.3904, 0.8232, 0.379, 0.8585, 0.7428, 0.8999, 0.759, 0.9116, 0.7581, 0.9163, 0.7409, 0.9091, 0.2687, 0.4337, 0.3002, 0.3995, 0.3132, 0.4263, 0.281, 0.459, 0.406, 0.7837, 0.4252, 0.7416, 0.4592, 0.7649, 0.4422, 0.8085, 0.9433, 0.07401, 0.9591, 0.1211, 0.9461, 0.1238, 0.9366, 0.07536, 0.3904, 0.8232, 0.406, 0.7837, 0.4422, 0.8085, 0.4273, 0.8484, 0.7183, 0.9341, 0.7019, 0.9266, 0.719, 0.9292, 0.9231, 0.03098, 0.9433, 0.07401, 0.9366, 0.07536, 0.379, 0.8585, 0.3904, 0.8232, 0.4273, 0.8484, 0.4152, 0.8833, 0.7409, 0.9091, 0.7581, 0.9163, 0.7576, 0.9213, 0.7399, 0.9188, 0.9695, 0.3137, 0.9583, 0.3536, 0.9249, 0.3604, 0.938, 0.3201, 0.7215, 0.9024, 0.7409, 0.9091, 0.7399, 0.9188, 0.7201, 0.9166, 0.9752, 0.2688, 0.9695, 0.3137, 0.938, 0.3201, 0.9469, 0.2745, 0.7716, 0.9362, 0.7631, 0.9378, 0.7623, 0.9235, 0.7709, 0.9234, 0.9754, 0.2204, 0.9752, 0.2688, 0.9469, 0.2745, 0.9513, 0.2253, 0.4471, 0.6985, 0.5454, 0.517, 0.5586, 0.5261, 0.4778, 0.7195, 0.97, 0.1706, 0.9754, 0.2204, 0.9513, 0.2253, 0.951, 0.1745, 0.4252, 0.7416, 0.4471, 0.6985, 0.4778, 0.7195, 0.4592, 0.7649, 0.9591, 0.1211, 0.97, 0.1706, 0.951, 0.1745, 0.9461, 0.1238, 0.5724, 0.4949, 0.5824, 0.5, 0.5729, 0.5334, 0.5586, 0.5261, 0.5824, 0.5, 0.5928, 0.5036, 0.5876, 0.5385, 0.5729, 0.5334, 0.5928, 0.5036, 0.603, 0.5055, 0.6022, 0.5413, 0.5876, 0.5385, 0.603, 0.5055, 0.6128, 0.5058, 0.616, 0.5417, 0.6022, 0.5413, 0.6128, 0.5058, 0.6217, 0.5044, 0.6287, 0.5396, 0.616, 0.5417, 0.6217, 0.5044, 0.6294, 0.5013, 0.6397, 0.5352, 0.6287, 0.5396, 0.3612, 0.4427, 0.3555, 0.4327, 0.3789, 0.4193, 0.387, 0.4335, 0.3555, 0.4327, 0.3489, 0.4227, 0.3696, 0.405, 0.3789, 0.4193, 0.3489, 0.4227, 0.3418, 0.4129, 0.3595, 0.3911, 0.3696, 0.405, 0.3418, 0.4129, 0.3343, 0.4038, 0.3488, 0.3782, 0.3595, 0.3911, 0.3343, 0.4038, 0.3268, 0.3958, 0.3381, 0.3667, 0.3488, 0.3782, 0.2933, 0.8171, 0.2845, 0.8122, 0.2908, 0.7781, 0.3033, 0.7852, 0.2845, 0.8122, 0.2748, 0.8092, 0.2769, 0.7739, 0.2908, 0.7781, 0.2748, 0.8092, 0.2644, 0.8085, 0.2621, 0.7729, 0.2769, 0.7739, 0.2644, 0.8085, 0.2538, 0.81, 0.2471, 0.775, 0.2621, 0.7729, 0.2538, 0.81, 0.2434, 0.8136, 0.2323, 0.7802, 0.2471, 0.775, 0.2434, 0.8136, 0.2336, 0.8193, 0.2183, 0.7882, 0.2323, 0.7802, 0.2336, 0.8193, 0.2248, 0.8267, 0.2058, 0.7988, 0.2183, 0.7882, 0.2248, 0.8267, 0.2173, 0.8357, 0.1951, 0.8116, 0.2058, 0.7988, 0.2173, 0.8357, 0.2113, 0.8458, 0.1866, 0.826, 0.1951, 0.8116, 0.2113, 0.8458, 0.2072, 0.8567, 0.1808, 0.8415, 0.1866, 0.826, 0.2072, 0.8567, 0.2051, 0.868, 0.1778, 0.8575, 0.1808, 0.8415, 0.2051, 0.868, 0.2051, 0.8792, 0.1777, 0.8735, 0.1778, 0.8575, 0.2051, 0.8792, 0.2071, 0.8899, 0.1806, 0.8887, 0.1777, 0.8735, 0.2071, 0.8899, 0.2111, 0.8996, 0.1863, 0.9026, 0.1806, 0.8887, 0.2111, 0.8996, 0.2169, 0.9081, 0.1946, 0.9147, 0.1863, 0.9026, 0.5378, 0.4469, 0.5393, 0.4555, 0.5114, 0.47, 0.5094, 0.4579, 0.5393, 0.4555, 0.5427, 0.4642, 0.5163, 0.4825, 0.5114, 0.47, 0.5427, 0.4642, 0.5479, 0.4729, 0.5238, 0.4948, 0.5163, 0.4825, 0.5479, 0.4729, 0.5548, 0.4811, 0.5336, 0.5065, 0.5238, 0.4948, 0.5548, 0.4811, 0.5631, 0.4885, 0.5454, 0.517, 0.5336, 0.5065, 0.5631, 0.4885, 0.5724, 0.4949, 0.5586, 0.5261, 0.5454, 0.517, 0.0, 0.0, 0.0, 0.0, 0.0, 0.0, 0.0, 0.0, 0.0, 0.0, 0.0, 0.0, 0.0, 0.0, 0.0, 0.0, 0.0, 0.0, 0.0, 0.0, 0.0, 0.0, 0.0, 0.0, 0.0, 0.0, 0.0, 0.0, 0.0, 0.0, 0.0, 0.0, 0.0, 0.0, 0.0, 0.0, 0.0, 0.0, 0.0, 0.0, 0.0, 0.0, 0.0, 0.0, 0.0, 0.0, 0.0, 0.0, 0.0, 0.0, 0.0, 0.0, 0.0, 0.0, 0.0, 0.0, 0.0, 0.0, 0.0, 0.0, 0.0, 0.0, 0.0, 0.0])
me_sphere.materials.append(mat_material_001)
me_sphere.use_remesh_preserve_volume = False
me_sphere.use_remesh_preserve_attributes = False
me_sphere.use_mirror_vertex_groups = False
me_sphere.update()

# ---- objects
ob_sphere = bpy.data.objects.new('Sphere', me_sphere)

# ---- transforms, parenting, visibility, modifiers, constraints
ob_sphere.location = (0.0, 0.0, 0.3241)
ob_sphere.lineart.crease_threshold = 0.0

# ---- collection membership
col_collection.objects.link(ob_sphere)

# ---- scene / render settings (as saved in the file)
scene.frame_start = 1; scene.frame_end = 250; scene.frame_set(1)
scene.render.engine = 'BLENDER_EEVEE_NEXT'
scene.cycles.use_denoising = False
scene.cycles.samples = 128
scene.cycles.sampling_pattern = 'TABULATED_SOBOL'
scene.cycles.use_adaptive_sampling = False
scene.cycles.use_light_tree = False
scene.view_settings.view_transform = 'Filmic'
bpy.context.view_layer.update()

# ---- added for rendering (the .blend has no active camera and no usable light): camera, sun
cam_auto = bpy.data.cameras.new('AutoCamera')
cam_auto.lens = 50.0
cam_auto.sensor_width = 36.0
cam_auto.clip_end = 1000.0
ob_auto_camera = bpy.data.objects.new('AutoCamera', cam_auto)
scene.collection.objects.link(ob_auto_camera)
ob_auto_camera.location = (3.42369, -4.10842, 3.25608)
ob_auto_camera.rotation_euler = (1.09748, -7.21219e-08, 0.694738)
scene.camera = ob_auto_camera
light_auto_sun = bpy.data.lights.new('AutoSun', 'SUN')
light_auto_sun.energy = 3.0
light_auto_sun.angle = 0.0523599
ob_auto_sun = bpy.data.objects.new('AutoSun', light_auto_sun)
scene.collection.objects.link(ob_auto_sun)
ob_auto_sun.rotation_euler = (0.872665, 0.174533, 0.523599)
bpy.context.view_layer.update()
